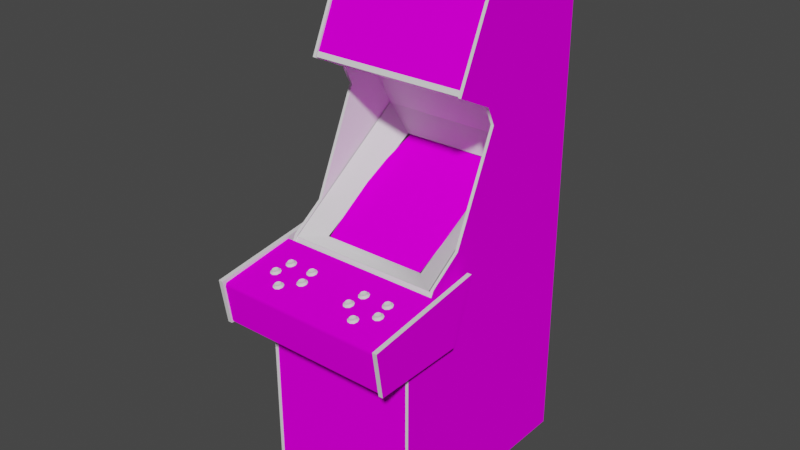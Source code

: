 # Source: toobin.blend  (saved by Blender 2.93.20; exported with 4.5.12 LTS)
import bpy
from mathutils import Matrix  # noqa: F401  (used for matrix-valued properties, if any)

bpy.ops.wm.read_factory_settings(use_empty=True)
scene = bpy.context.scene
scene.name = 'Scene'

# ---- images (referenced by path relative to the original .blend; pixels are not part of the script)
import os
ASSET_DIR = os.environ.get("B2B_ASSET_DIR", "")  # directory of the original .blend (textures are referenced by path, not embedded)
HERE = os.path.dirname(os.path.abspath(__file__))  # packed textures are extracted next to this script under _unpacked/

def load_image(name, relpath, width, height, colorspace="sRGB"):
    """Load a texture the original file referenced (path relative to the .blend, or extracted next to this script)."""
    p = next((c for c in (os.path.join(HERE, relpath), os.path.join(ASSET_DIR, relpath)) if relpath and os.path.exists(c)), "")
    if p:
        img = bpy.data.images.load(p, check_existing=True)
        img.name = name
    else:  # same state as the original file: an image datablock whose file is absent (Cycles renders it pink)
        img = bpy.data.images.new(name, width, height)
        img.source = "FILE"
        img.filepath = "//" + (relpath or name)
    img.colorspace_settings.name = colorspace
    return img
img_toobinmarqueemap_tiff = load_image('toobinmarqueemap.TIFF', 'toobinmarqueemap.TIFF', 1024, 1024, 'sRGB')
img_toobinmonitormap_tiff = load_image('toobinmonitormap.TIFF', 'toobinmonitormap.TIFF', 1024, 1024, 'sRGB')
img_toobincoinmap_tiff = load_image('toobincoinmap.TIFF', 'toobincoinmap.TIFF', 1024, 1024, 'sRGB')
img_toobincpomap_tiff = load_image('toobincpomap.TIFF', 'toobincpomap.TIFF', 1024, 1024, 'sRGB')
img_toobincpoleftmap_tiff = load_image('toobincpoleftmap.TIFF', 'toobincpoleftmap.TIFF', 1024, 1024, 'sRGB')
img_toobincporightmap_tiff = load_image('toobincporightmap.TIFF', 'toobincporightmap.TIFF', 1024, 1024, 'sRGB')
img_toobinsideleftartmap_tiff = load_image('toobinsideleftartmap.TIFF', 'toobinsideleftartmap.TIFF', 1024, 1024, 'sRGB')
img_toobinsiderightartmap_tiff = load_image('toobinsiderightartmap.TIFF', 'toobinsiderightartmap.TIFF', 1024, 1024, 'sRGB')

# ---- materials (node trees are filled in below, after node groups)
mat_toobinmarqueeart = bpy.data.materials.new('toobinmarqueeart')
mat_toobinmarqueeart.use_transparent_shadow = False
mat_toobinmarqueeart.roughness = 0.8807
mat_toobinmarqueeart.specular_intensity = 0.0
mat_toobinmonitorart = bpy.data.materials.new('toobinmonitorart')
mat_toobinmonitorart.use_transparent_shadow = False
mat_toobinmonitorart.roughness = 0.8807
mat_toobinmonitorart.specular_intensity = 0.0
mat_toobinblack = bpy.data.materials.new('toobinblack')
mat_toobinblack.use_transparent_shadow = False
mat_toobinblack.roughness = 0.8807
mat_toobinblack.specular_intensity = 0.0
mat_toobinblue = bpy.data.materials.new('toobinblue')
mat_toobinblue.use_transparent_shadow = False
mat_toobinblue.roughness = 0.8807
mat_toobinblue.specular_intensity = 0.2667
mat_toobinbuttonred = bpy.data.materials.new('toobinbuttonred')
mat_toobinbuttonred.use_transparent_shadow = False
mat_toobinbuttonred.roughness = 0.7934
mat_toobinbuttonred.specular_intensity = 0.6275
mat_toobinbuttonyellow = bpy.data.materials.new('toobinbuttonyellow')
mat_toobinbuttonyellow.use_transparent_shadow = False
mat_toobinbuttonyellow.roughness = 0.7934
mat_toobinbuttonyellow.specular_intensity = 0.6275
mat_toobincoinart = bpy.data.materials.new('toobincoinart')
mat_toobincoinart.use_transparent_shadow = False
mat_toobincoinart.roughness = 0.8807
mat_toobincoinart.specular_intensity = 0.0
mat_toobincpoart = bpy.data.materials.new('toobincpoart')
mat_toobincpoart.use_transparent_shadow = False
mat_toobincpoart.roughness = 0.8807
mat_toobincpoart.specular_intensity = 0.0
mat_toobincpoleftart = bpy.data.materials.new('toobincpoleftart')
mat_toobincpoleftart.use_transparent_shadow = False
mat_toobincpoleftart.roughness = 0.8807
mat_toobincpoleftart.specular_intensity = 0.0
mat_toobincpoleftinside = bpy.data.materials.new('toobincpoleftinside')
mat_toobincpoleftinside.use_transparent_shadow = False
mat_toobincpoleftinside.roughness = 0.8807
mat_toobincpoleftinside.specular_intensity = 0.0
mat_toobincpolefttmold = bpy.data.materials.new('toobincpolefttmold')
mat_toobincpolefttmold.use_transparent_shadow = False
mat_toobincpolefttmold.roughness = 0.7934
mat_toobincpolefttmold.specular_intensity = 0.6275
mat_toobincporightinside = bpy.data.materials.new('toobincporightinside')
mat_toobincporightinside.use_transparent_shadow = False
mat_toobincporightinside.roughness = 0.8807
mat_toobincporightinside.specular_intensity = 0.0
mat_toobincporightart = bpy.data.materials.new('toobincporightart')
mat_toobincporightart.use_transparent_shadow = False
mat_toobincporightart.roughness = 0.8807
mat_toobincporightart.specular_intensity = 0.0
mat_toobincporighttmold = bpy.data.materials.new('toobincporighttmold')
mat_toobincporighttmold.use_transparent_shadow = False
mat_toobincporighttmold.roughness = 0.7934
mat_toobincporighttmold.specular_intensity = 0.6275
mat_toobinsideleftart = bpy.data.materials.new('toobinsideleftart')
mat_toobinsideleftart.use_transparent_shadow = False
mat_toobinsideleftart.roughness = 0.8807
mat_toobinsideleftart.specular_intensity = 0.0
mat_toobinsideleftinside = bpy.data.materials.new('toobinsideleftinside')
mat_toobinsideleftinside.use_transparent_shadow = False
mat_toobinsideleftinside.roughness = 0.8807
mat_toobinsideleftinside.specular_intensity = 0.0
mat_toobinsidelefttmold = bpy.data.materials.new('toobinsidelefttmold')
mat_toobinsidelefttmold.use_transparent_shadow = False
mat_toobinsidelefttmold.roughness = 0.7934
mat_toobinsidelefttmold.specular_intensity = 0.6275
mat_toobinsiderightinside = bpy.data.materials.new('toobinsiderightinside')
mat_toobinsiderightinside.use_transparent_shadow = False
mat_toobinsiderightinside.roughness = 0.8807
mat_toobinsiderightinside.specular_intensity = 0.0
mat_toobinsiderightart = bpy.data.materials.new('toobinsiderightart')
mat_toobinsiderightart.use_transparent_shadow = False
mat_toobinsiderightart.roughness = 0.8807
mat_toobinsiderightart.specular_intensity = 0.0
mat_tobinsiderighttmold = bpy.data.materials.new('tobinsiderighttmold')
mat_tobinsiderighttmold.use_transparent_shadow = False
mat_tobinsiderighttmold.roughness = 0.7934
mat_tobinsiderighttmold.specular_intensity = 0.6275

# ---- node groups
ng_auto_smooth = bpy.data.node_groups.new('Auto Smooth', 'GeometryNodeTree')
_s = ng_auto_smooth.interface.new_socket(name='Geometry', in_out='OUTPUT', socket_type='NodeSocketGeometry')
_s = ng_auto_smooth.interface.new_socket(name='Geometry', in_out='INPUT', socket_type='NodeSocketGeometry')
_s = ng_auto_smooth.interface.new_socket(name='Angle', in_out='INPUT', socket_type='NodeSocketFloat')
_s.subtype = 'ANGLE'
_s.min_value = 0.0
_s.max_value = 3.142
ng_auto_smooth.is_modifier = True
_N = ng_auto_smooth.nodes; _L = ng_auto_smooth.links
n0 = _N.new('NodeGroupOutput'); n0.name = 'Group Output'; n0.location = (480, -100)
n1 = _N.new('NodeGroupInput'); n1.name = 'Group Input'; n1.location = (-420, -300)
n2 = _N.new('NodeGroupInput'); n2.name = 'Group Input.001'; n2.location = (-60, -100)
n3 = _N.new('GeometryNodeSetShadeSmooth'); n3.name = 'Set Shade Smooth'; n3.location = (120, -100)
n3.domain = 'EDGE'
n4 = _N.new('GeometryNodeSetShadeSmooth'); n4.name = 'Set Shade Smooth.001'; n4.location = (300, -100)
n5 = _N.new('GeometryNodeInputMeshEdgeAngle'); n5.name = 'Edge Angle'; n5.location = (-420, -220)
n6 = _N.new('GeometryNodeInputEdgeSmooth'); n6.name = 'Is Edge Smooth'; n6.location = (-60, -160)
n7 = _N.new('GeometryNodeInputShadeSmooth'); n7.name = 'Is Face Smooth'; n7.location = (-240, -340)
n8 = _N.new('FunctionNodeBooleanMath'); n8.name = 'Boolean Math'; n8.location = (-60, -220)
n9 = _N.new('FunctionNodeCompare'); n9.name = 'Compare'; n9.location = (-240, -180)
n9.operation = 'LESS_EQUAL'
_L.new(n5.outputs[0], n9.inputs[0])
_L.new(n4.outputs[0], n0.inputs[0])
_L.new(n1.outputs[1], n9.inputs[1])
_L.new(n9.outputs[0], n8.inputs[0])
_L.new(n7.outputs[0], n8.inputs[1])
_L.new(n2.outputs[0], n3.inputs[0])
_L.new(n6.outputs[0], n3.inputs[1])
_L.new(n3.outputs[0], n4.inputs[0])
_L.new(n8.outputs[0], n3.inputs[2])
n0.is_active_output = True

# ---- material node trees
mat_toobinmarqueeart.use_nodes = True; mat_toobinmarqueeart.node_tree.nodes.clear()
_N = mat_toobinmarqueeart.node_tree.nodes; _L = mat_toobinmarqueeart.node_tree.links
n0 = _N.new('ShaderNodeBsdfPrincipled'); n0.name = 'Principled BSDF'; n0.location = (10, 300)
n0.distribution = 'GGX'
n0.subsurface_method = 'BURLEY'
n0.inputs[2].default_value = 0.8807
n0.inputs[3].default_value = 1.45
n0.inputs[13].default_value = 0.0
n0.inputs[27].default_value = (0.0, 0.0, 0.0, 1.0)
n0.inputs[28].default_value = 1.0
n1 = _N.new('ShaderNodeOutputMaterial'); n1.name = 'Material Output'; n1.location = (300, 300)
n2 = _N.new('ShaderNodeTexImage'); n2.name = 'Image Texture'; n2.location = (-300, 600)
n2.image = img_toobinmarqueemap_tiff
_L.new(n0.outputs[0], n1.inputs[0])
_L.new(n2.outputs[0], n0.inputs[0])
n1.is_active_output = True
mat_toobinmonitorart.use_nodes = True; mat_toobinmonitorart.node_tree.nodes.clear()
_N = mat_toobinmonitorart.node_tree.nodes; _L = mat_toobinmonitorart.node_tree.links
n0 = _N.new('ShaderNodeBsdfPrincipled'); n0.name = 'Principled BSDF'; n0.location = (10, 300)
n0.distribution = 'GGX'
n0.subsurface_method = 'BURLEY'
n0.inputs[2].default_value = 0.8807
n0.inputs[3].default_value = 1.45
n0.inputs[13].default_value = 0.0
n0.inputs[27].default_value = (0.0, 0.0, 0.0, 1.0)
n0.inputs[28].default_value = 1.0
n1 = _N.new('ShaderNodeOutputMaterial'); n1.name = 'Material Output'; n1.location = (300, 300)
n2 = _N.new('ShaderNodeTexImage'); n2.name = 'Image Texture'; n2.location = (-300, 600)
n2.image = img_toobinmonitormap_tiff
_L.new(n0.outputs[0], n1.inputs[0])
_L.new(n2.outputs[0], n0.inputs[0])
n1.is_active_output = True
mat_toobinblack.use_nodes = True; mat_toobinblack.node_tree.nodes.clear()
_N = mat_toobinblack.node_tree.nodes; _L = mat_toobinblack.node_tree.links
n0 = _N.new('ShaderNodeBsdfPrincipled'); n0.name = 'Principled BSDF'; n0.location = (10, 300)
n0.distribution = 'GGX'
n0.subsurface_method = 'BURLEY'
n0.inputs[2].default_value = 0.8807
n0.inputs[3].default_value = 1.45
n0.inputs[13].default_value = 0.0
n0.inputs[27].default_value = (0.0, 0.0, 0.0, 1.0)
n0.inputs[28].default_value = 1.0
n1 = _N.new('ShaderNodeOutputMaterial'); n1.name = 'Material Output'; n1.location = (300, 300)
_L.new(n0.outputs[0], n1.inputs[0])
n1.is_active_output = True
mat_toobinblue.use_nodes = True; mat_toobinblue.node_tree.nodes.clear()
_N = mat_toobinblue.node_tree.nodes; _L = mat_toobinblue.node_tree.links
n0 = _N.new('ShaderNodeBsdfPrincipled'); n0.name = 'Principled BSDF'; n0.location = (10, 300)
n0.distribution = 'GGX'
n0.subsurface_method = 'BURLEY'
n0.inputs[2].default_value = 0.8807
n0.inputs[3].default_value = 1.45
n0.inputs[13].default_value = 0.2667
n0.inputs[27].default_value = (0.0, 0.0, 0.0, 1.0)
n0.inputs[28].default_value = 1.0
n1 = _N.new('ShaderNodeOutputMaterial'); n1.name = 'Material Output'; n1.location = (300, 300)
_L.new(n0.outputs[0], n1.inputs[0])
n1.is_active_output = True
mat_toobinbuttonred.use_nodes = True; mat_toobinbuttonred.node_tree.nodes.clear()
_N = mat_toobinbuttonred.node_tree.nodes; _L = mat_toobinbuttonred.node_tree.links
n0 = _N.new('ShaderNodeBsdfPrincipled'); n0.name = 'Principled BSDF'; n0.location = (10, 300)
n0.distribution = 'GGX'
n0.subsurface_method = 'BURLEY'
n0.inputs[2].default_value = 0.7934
n0.inputs[3].default_value = 1.45
n0.inputs[13].default_value = 0.6275
n0.inputs[27].default_value = (0.0, 0.0, 0.0, 1.0)
n0.inputs[28].default_value = 1.0
n1 = _N.new('ShaderNodeOutputMaterial'); n1.name = 'Material Output'; n1.location = (300, 300)
_L.new(n0.outputs[0], n1.inputs[0])
n1.is_active_output = True
mat_toobinbuttonyellow.use_nodes = True; mat_toobinbuttonyellow.node_tree.nodes.clear()
_N = mat_toobinbuttonyellow.node_tree.nodes; _L = mat_toobinbuttonyellow.node_tree.links
n0 = _N.new('ShaderNodeBsdfPrincipled'); n0.name = 'Principled BSDF'; n0.location = (10, 300)
n0.distribution = 'GGX'
n0.subsurface_method = 'BURLEY'
n0.inputs[2].default_value = 0.7934
n0.inputs[3].default_value = 1.45
n0.inputs[13].default_value = 0.6275
n0.inputs[27].default_value = (0.0, 0.0, 0.0, 1.0)
n0.inputs[28].default_value = 1.0
n1 = _N.new('ShaderNodeOutputMaterial'); n1.name = 'Material Output'; n1.location = (300, 300)
_L.new(n0.outputs[0], n1.inputs[0])
n1.is_active_output = True
mat_toobincoinart.use_nodes = True; mat_toobincoinart.node_tree.nodes.clear()
_N = mat_toobincoinart.node_tree.nodes; _L = mat_toobincoinart.node_tree.links
n0 = _N.new('ShaderNodeBsdfPrincipled'); n0.name = 'Principled BSDF'; n0.location = (10, 300)
n0.distribution = 'GGX'
n0.subsurface_method = 'BURLEY'
n0.inputs[2].default_value = 0.8807
n0.inputs[3].default_value = 1.45
n0.inputs[13].default_value = 0.0
n0.inputs[27].default_value = (0.0, 0.0, 0.0, 1.0)
n0.inputs[28].default_value = 1.0
n1 = _N.new('ShaderNodeOutputMaterial'); n1.name = 'Material Output'; n1.location = (300, 300)
n2 = _N.new('ShaderNodeTexImage'); n2.name = 'Image Texture'; n2.location = (-300, 600)
n2.image = img_toobincoinmap_tiff
_L.new(n0.outputs[0], n1.inputs[0])
_L.new(n2.outputs[0], n0.inputs[0])
n1.is_active_output = True
mat_toobincpoart.use_nodes = True; mat_toobincpoart.node_tree.nodes.clear()
_N = mat_toobincpoart.node_tree.nodes; _L = mat_toobincpoart.node_tree.links
n0 = _N.new('ShaderNodeBsdfPrincipled'); n0.name = 'Principled BSDF'; n0.location = (10, 300)
n0.distribution = 'GGX'
n0.subsurface_method = 'BURLEY'
n0.inputs[2].default_value = 0.8807
n0.inputs[3].default_value = 1.45
n0.inputs[13].default_value = 0.0
n0.inputs[27].default_value = (0.0, 0.0, 0.0, 1.0)
n0.inputs[28].default_value = 1.0
n1 = _N.new('ShaderNodeOutputMaterial'); n1.name = 'Material Output'; n1.location = (300, 300)
n2 = _N.new('ShaderNodeTexImage'); n2.name = 'Image Texture'; n2.location = (-300, 600)
n2.image = img_toobincpomap_tiff
_L.new(n0.outputs[0], n1.inputs[0])
_L.new(n2.outputs[0], n0.inputs[0])
n1.is_active_output = True
mat_toobincpoleftart.use_nodes = True; mat_toobincpoleftart.node_tree.nodes.clear()
_N = mat_toobincpoleftart.node_tree.nodes; _L = mat_toobincpoleftart.node_tree.links
n0 = _N.new('ShaderNodeBsdfPrincipled'); n0.name = 'Principled BSDF'; n0.location = (10, 300)
n0.distribution = 'GGX'
n0.subsurface_method = 'BURLEY'
n0.inputs[2].default_value = 0.8807
n0.inputs[3].default_value = 1.45
n0.inputs[13].default_value = 0.0
n0.inputs[27].default_value = (0.0, 0.0, 0.0, 1.0)
n0.inputs[28].default_value = 1.0
n1 = _N.new('ShaderNodeOutputMaterial'); n1.name = 'Material Output'; n1.location = (300, 300)
n2 = _N.new('ShaderNodeTexImage'); n2.name = 'Image Texture'; n2.location = (-300, 600)
n2.image = img_toobincpoleftmap_tiff
_L.new(n0.outputs[0], n1.inputs[0])
_L.new(n2.outputs[0], n0.inputs[0])
n1.is_active_output = True
mat_toobincpoleftinside.use_nodes = True; mat_toobincpoleftinside.node_tree.nodes.clear()
_N = mat_toobincpoleftinside.node_tree.nodes; _L = mat_toobincpoleftinside.node_tree.links
n0 = _N.new('ShaderNodeBsdfPrincipled'); n0.name = 'Principled BSDF'; n0.location = (10, 300)
n0.distribution = 'GGX'
n0.subsurface_method = 'BURLEY'
n0.inputs[2].default_value = 0.8807
n0.inputs[3].default_value = 1.45
n0.inputs[13].default_value = 0.0
n0.inputs[27].default_value = (0.0, 0.0, 0.0, 1.0)
n0.inputs[28].default_value = 1.0
n1 = _N.new('ShaderNodeOutputMaterial'); n1.name = 'Material Output'; n1.location = (300, 300)
_L.new(n0.outputs[0], n1.inputs[0])
n1.is_active_output = True
mat_toobincpolefttmold.use_nodes = True; mat_toobincpolefttmold.node_tree.nodes.clear()
_N = mat_toobincpolefttmold.node_tree.nodes; _L = mat_toobincpolefttmold.node_tree.links
n0 = _N.new('ShaderNodeBsdfPrincipled'); n0.name = 'Principled BSDF'; n0.location = (10, 300)
n0.distribution = 'GGX'
n0.subsurface_method = 'BURLEY'
n0.inputs[2].default_value = 0.7934
n0.inputs[3].default_value = 1.45
n0.inputs[13].default_value = 0.6275
n0.inputs[27].default_value = (0.0, 0.0, 0.0, 1.0)
n0.inputs[28].default_value = 1.0
n1 = _N.new('ShaderNodeOutputMaterial'); n1.name = 'Material Output'; n1.location = (300, 300)
_L.new(n0.outputs[0], n1.inputs[0])
n1.is_active_output = True
mat_toobincporightinside.use_nodes = True; mat_toobincporightinside.node_tree.nodes.clear()
_N = mat_toobincporightinside.node_tree.nodes; _L = mat_toobincporightinside.node_tree.links
n0 = _N.new('ShaderNodeBsdfPrincipled'); n0.name = 'Principled BSDF'; n0.location = (10, 300)
n0.distribution = 'GGX'
n0.subsurface_method = 'BURLEY'
n0.inputs[2].default_value = 0.8807
n0.inputs[3].default_value = 1.45
n0.inputs[13].default_value = 0.0
n0.inputs[27].default_value = (0.0, 0.0, 0.0, 1.0)
n0.inputs[28].default_value = 1.0
n1 = _N.new('ShaderNodeOutputMaterial'); n1.name = 'Material Output'; n1.location = (300, 300)
_L.new(n0.outputs[0], n1.inputs[0])
n1.is_active_output = True
mat_toobincporightart.use_nodes = True; mat_toobincporightart.node_tree.nodes.clear()
_N = mat_toobincporightart.node_tree.nodes; _L = mat_toobincporightart.node_tree.links
n0 = _N.new('ShaderNodeBsdfPrincipled'); n0.name = 'Principled BSDF'; n0.location = (10, 300)
n0.distribution = 'GGX'
n0.subsurface_method = 'BURLEY'
n0.inputs[2].default_value = 0.8807
n0.inputs[3].default_value = 1.45
n0.inputs[13].default_value = 0.0
n0.inputs[27].default_value = (0.0, 0.0, 0.0, 1.0)
n0.inputs[28].default_value = 1.0
n1 = _N.new('ShaderNodeOutputMaterial'); n1.name = 'Material Output'; n1.location = (300, 300)
n2 = _N.new('ShaderNodeTexImage'); n2.name = 'Image Texture'; n2.location = (-300, 600)
n2.image = img_toobincporightmap_tiff
_L.new(n0.outputs[0], n1.inputs[0])
_L.new(n2.outputs[0], n0.inputs[0])
n1.is_active_output = True
mat_toobincporighttmold.use_nodes = True; mat_toobincporighttmold.node_tree.nodes.clear()
_N = mat_toobincporighttmold.node_tree.nodes; _L = mat_toobincporighttmold.node_tree.links
n0 = _N.new('ShaderNodeBsdfPrincipled'); n0.name = 'Principled BSDF'; n0.location = (10, 300)
n0.distribution = 'GGX'
n0.subsurface_method = 'BURLEY'
n0.inputs[2].default_value = 0.7934
n0.inputs[3].default_value = 1.45
n0.inputs[13].default_value = 0.6275
n0.inputs[27].default_value = (0.0, 0.0, 0.0, 1.0)
n0.inputs[28].default_value = 1.0
n1 = _N.new('ShaderNodeOutputMaterial'); n1.name = 'Material Output'; n1.location = (300, 300)
_L.new(n0.outputs[0], n1.inputs[0])
n1.is_active_output = True
mat_toobinsideleftart.use_nodes = True; mat_toobinsideleftart.node_tree.nodes.clear()
_N = mat_toobinsideleftart.node_tree.nodes; _L = mat_toobinsideleftart.node_tree.links
n0 = _N.new('ShaderNodeBsdfPrincipled'); n0.name = 'Principled BSDF'; n0.location = (10, 300)
n0.distribution = 'GGX'
n0.subsurface_method = 'BURLEY'
n0.inputs[2].default_value = 0.8807
n0.inputs[3].default_value = 1.45
n0.inputs[13].default_value = 0.0
n0.inputs[27].default_value = (0.0, 0.0, 0.0, 1.0)
n0.inputs[28].default_value = 1.0
n1 = _N.new('ShaderNodeOutputMaterial'); n1.name = 'Material Output'; n1.location = (300, 300)
n2 = _N.new('ShaderNodeTexImage'); n2.name = 'Image Texture'; n2.location = (-300, 600)
n2.image = img_toobinsideleftartmap_tiff
_L.new(n0.outputs[0], n1.inputs[0])
_L.new(n2.outputs[0], n0.inputs[0])
n1.is_active_output = True
mat_toobinsideleftinside.use_nodes = True; mat_toobinsideleftinside.node_tree.nodes.clear()
_N = mat_toobinsideleftinside.node_tree.nodes; _L = mat_toobinsideleftinside.node_tree.links
n0 = _N.new('ShaderNodeBsdfPrincipled'); n0.name = 'Principled BSDF'; n0.location = (10, 300)
n0.distribution = 'GGX'
n0.subsurface_method = 'BURLEY'
n0.inputs[2].default_value = 0.8807
n0.inputs[3].default_value = 1.45
n0.inputs[13].default_value = 0.0
n0.inputs[27].default_value = (0.0, 0.0, 0.0, 1.0)
n0.inputs[28].default_value = 1.0
n1 = _N.new('ShaderNodeOutputMaterial'); n1.name = 'Material Output'; n1.location = (300, 300)
_L.new(n0.outputs[0], n1.inputs[0])
n1.is_active_output = True
mat_toobinsidelefttmold.use_nodes = True; mat_toobinsidelefttmold.node_tree.nodes.clear()
_N = mat_toobinsidelefttmold.node_tree.nodes; _L = mat_toobinsidelefttmold.node_tree.links
n0 = _N.new('ShaderNodeBsdfPrincipled'); n0.name = 'Principled BSDF'; n0.location = (10, 300)
n0.distribution = 'GGX'
n0.subsurface_method = 'BURLEY'
n0.inputs[2].default_value = 0.7934
n0.inputs[3].default_value = 1.45
n0.inputs[13].default_value = 0.6275
n0.inputs[27].default_value = (0.0, 0.0, 0.0, 1.0)
n0.inputs[28].default_value = 1.0
n1 = _N.new('ShaderNodeOutputMaterial'); n1.name = 'Material Output'; n1.location = (300, 300)
_L.new(n0.outputs[0], n1.inputs[0])
n1.is_active_output = True
mat_toobinsiderightinside.use_nodes = True; mat_toobinsiderightinside.node_tree.nodes.clear()
_N = mat_toobinsiderightinside.node_tree.nodes; _L = mat_toobinsiderightinside.node_tree.links
n0 = _N.new('ShaderNodeBsdfPrincipled'); n0.name = 'Principled BSDF'; n0.location = (10, 300)
n0.distribution = 'GGX'
n0.subsurface_method = 'BURLEY'
n0.inputs[2].default_value = 0.8807
n0.inputs[3].default_value = 1.45
n0.inputs[13].default_value = 0.0
n0.inputs[27].default_value = (0.0, 0.0, 0.0, 1.0)
n0.inputs[28].default_value = 1.0
n1 = _N.new('ShaderNodeOutputMaterial'); n1.name = 'Material Output'; n1.location = (300, 300)
_L.new(n0.outputs[0], n1.inputs[0])
n1.is_active_output = True
mat_toobinsiderightart.use_nodes = True; mat_toobinsiderightart.node_tree.nodes.clear()
_N = mat_toobinsiderightart.node_tree.nodes; _L = mat_toobinsiderightart.node_tree.links
n0 = _N.new('ShaderNodeBsdfPrincipled'); n0.name = 'Principled BSDF'; n0.location = (10, 300)
n0.distribution = 'GGX'
n0.subsurface_method = 'BURLEY'
n0.inputs[2].default_value = 0.8807
n0.inputs[3].default_value = 1.45
n0.inputs[13].default_value = 0.0
n0.inputs[27].default_value = (0.0, 0.0, 0.0, 1.0)
n0.inputs[28].default_value = 1.0
n1 = _N.new('ShaderNodeOutputMaterial'); n1.name = 'Material Output'; n1.location = (300, 300)
n2 = _N.new('ShaderNodeTexImage'); n2.name = 'Image Texture'; n2.location = (-300, 600)
n2.image = img_toobinsiderightartmap_tiff
_L.new(n0.outputs[0], n1.inputs[0])
_L.new(n2.outputs[0], n0.inputs[0])
n1.is_active_output = True
mat_tobinsiderighttmold.use_nodes = True; mat_tobinsiderighttmold.node_tree.nodes.clear()
_N = mat_tobinsiderighttmold.node_tree.nodes; _L = mat_tobinsiderighttmold.node_tree.links
n0 = _N.new('ShaderNodeBsdfPrincipled'); n0.name = 'Principled BSDF'; n0.location = (10, 300)
n0.distribution = 'GGX'
n0.subsurface_method = 'BURLEY'
n0.inputs[2].default_value = 0.7934
n0.inputs[3].default_value = 1.45
n0.inputs[13].default_value = 0.6275
n0.inputs[27].default_value = (0.0, 0.0, 0.0, 1.0)
n0.inputs[28].default_value = 1.0
n1 = _N.new('ShaderNodeOutputMaterial'); n1.name = 'Material Output'; n1.location = (300, 300)
_L.new(n0.outputs[0], n1.inputs[0])
n1.is_active_output = True

# ---- world
world_world = bpy.data.worlds.new('World'); scene.world = world_world
world_world.use_nodes = True; world_world.node_tree.nodes.clear()
_N = world_world.node_tree.nodes; _L = world_world.node_tree.links
n0 = _N.new('ShaderNodeOutputWorld'); n0.name = 'World Output'; n0.location = (300, 300)
n1 = _N.new('ShaderNodeBackground'); n1.name = 'Background'; n1.location = (10, 300)
n1.inputs[0].default_value = (0.05088, 0.05088, 0.05088, 1.0)
_L.new(n1.outputs[0], n0.inputs[0])
n0.is_active_output = True
world_world.color = (0.05088, 0.05088, 0.05088)
world_world.use_sun_shadow = False
world_world.sun_shadow_jitter_overblur = 0.0

# ---- meshes
me_toobin = bpy.data.meshes.new('toobin')
me_toobin.from_pydata([(-0.2683, 0.8833, -0.3247), (0.2699, 0.5214, -0.1394), (0.2699, 0.8907, -0.3084), (0.2699, 0.5139, -0.1557), (-0.2683, 0.5214, -0.1394), (-0.2683, 0.8907, -0.3084), (-0.2683, 0.5139, -0.1557), (0.2699, 0.8833, -0.3247), (-0.2013, 0.06866, -0.2834), (-0.1082, 0.07244, -0.2824), (-0.1071, 0.1253, -0.3809), (-0.01185, 0.1277, -0.3815), (0.08344, 0.1253, -0.3809), (0.08102, 0.1823, -0.5066), (0.08344, 0.01098, -0.1863), (0.1834, 0.01006, -0.1894), (0.1858, 0.06866, -0.2834), (-0.01185, 0.01213, -0.1847), (0.08449, 0.07244, -0.2824), (-0.01185, 0.1846, -0.5089), (0.1834, 0.1215, -0.3791), (-0.1071, 0.01098, -0.1863), (-0.01185, 0.07556, -0.2815), (0.1758, 0.1769, -0.4991), (-0.1912, -0.0495, -0.09146), (-0.1047, -0.05324, -0.08345), (-0.1047, 0.1823, -0.5066), (0.08102, -0.05324, -0.08345), (0.1758, -0.0495, -0.09146), (-0.1912, 0.1769, -0.4991), (-0.1989, 0.1215, -0.3791), (-0.1989, 0.01006, -0.1894), (-0.01185, -0.05388, -0.08075), (0.2724, 0.7654, -0.6654), (-0.2711, 0.7654, -0.6654), (-0.2711, -0.894, -0.6654), (0.2724, -0.894, -0.6654), (0.2724, 0.7654, -0.6854), (0.2724, -0.894, -0.6854), (-0.2711, -0.894, -0.6854), (-0.2711, 0.7654, -0.6854), (0.2663, -0.04796, -0.02024), (0.2683, 0.2745, -0.4806), (0.1813, 0.1791, -0.488), (-0.2676, 0.274, -0.4799), (-0.1968, 0.1784, -0.4879), (-0.2684, -0.04796, -0.02024), (0.1813, -0.04875, -0.08827), (-0.1968, -0.04946, -0.08822), (-0.1942, -0.07253, 0.08435), (-0.2064, -0.07188, 0.0804), (-0.2064, -0.07371, 0.0887), (-0.1823, -0.0728, 0.08455), (-0.1852, -0.07449, 0.09236), (-0.1809, -0.07805, 0.09526), (-0.2009, -0.07512, 0.09506), (-0.1925, -0.07549, 0.09649), (-0.1927, -0.07062, 0.09657), (-0.1833, -0.06819, 0.08558), (-0.1859, -0.06978, 0.09276), (-0.1925, -0.07016, 0.07261), (-0.2009, -0.07048, 0.07405), (-0.1852, -0.07108, 0.07675), (-0.1767, -0.07556, 0.08397), (-0.2004, -0.07033, 0.09525), (-0.2037, -0.07891, 0.09918), (-0.2116, -0.07423, 0.07797), (-0.1916, -0.07174, 0.06668), (-0.2054, -0.06735, 0.08177), (-0.2054, -0.06904, 0.0894), (-0.1927, -0.06577, 0.07459), (-0.2004, -0.06606, 0.07592), (-0.1859, -0.06661, 0.07841), (-0.1916, -0.07937, 0.1013), (-0.2116, -0.07688, 0.08998), (-0.2037, -0.0722, 0.06876), (-0.1809, -0.07306, 0.07268), (-0.104, -0.07062, 0.09657), (-0.1038, -0.07549, 0.09649), (-0.1056, -0.07253, 0.08435), (-0.1117, -0.06606, 0.07592), (-0.09358, -0.0728, 0.08455), (-0.09648, -0.07108, 0.07675), (-0.09725, -0.06661, 0.07841), (-0.09648, -0.07449, 0.09236), (-0.09457, -0.06819, 0.08558), (-0.1177, -0.07371, 0.0887), (-0.1177, -0.07188, 0.0804), (-0.1229, -0.07423, 0.07797), (-0.1229, -0.07688, 0.08998), (-0.115, -0.07891, 0.09918), (-0.1122, -0.07512, 0.09506), (-0.1122, -0.07048, 0.07405), (-0.1038, -0.07016, 0.07261), (-0.1029, -0.07174, 0.06668), (-0.115, -0.0722, 0.06876), (-0.08802, -0.07556, 0.08397), (-0.09223, -0.07306, 0.07268), (-0.09725, -0.06978, 0.09276), (-0.104, -0.06577, 0.07459), (-0.1029, -0.07937, 0.1013), (-0.09223, -0.07805, 0.09526), (-0.1117, -0.07033, 0.09525), (-0.1167, -0.06904, 0.0894), (-0.1167, -0.06735, 0.08177), (-0.08468, -0.07658, 0.1392), (-0.09566, -0.08091, 0.138), (-0.1018, -0.07871, 0.1489), (-0.09395, -0.07854, 0.1262), (-0.1023, -0.0835, 0.1487), (-0.09395, -0.08387, 0.1501), (-0.09413, -0.079, 0.1502), (-0.08659, -0.08287, 0.146), (-0.08369, -0.08118, 0.1382), (-0.1023, -0.07886, 0.1277), (-0.1068, -0.07574, 0.1354), (-0.1078, -0.08026, 0.134), (-0.08234, -0.08643, 0.1489), (-0.07813, -0.08394, 0.1376), (-0.08234, -0.08145, 0.1263), (-0.08659, -0.07946, 0.1304), (-0.1078, -0.0821, 0.1423), (-0.1051, -0.08729, 0.1528), (-0.113, -0.08261, 0.1316), (-0.1068, -0.07742, 0.143), (-0.09413, -0.07415, 0.1282), (-0.1018, -0.07444, 0.1295), (-0.09299, -0.08776, 0.1549), (-0.113, -0.08527, 0.1436), (-0.09299, -0.08012, 0.1203), (-0.1051, -0.08058, 0.1224), (-0.08736, -0.07499, 0.132), (-0.08736, -0.07816, 0.1464), (-0.2063, -0.07951, 0.1506), (-0.1995, -0.07867, 0.1468), (-0.2078, -0.08142, 0.1384), (-0.1995, -0.0755, 0.1325), (-0.2199, -0.08261, 0.1428), (-0.2145, -0.08401, 0.1491), (-0.214, -0.07922, 0.1493), (-0.219, -0.07625, 0.1358), (-0.214, -0.07496, 0.13), (-0.2145, -0.07937, 0.1281), (-0.219, -0.07793, 0.1435), (-0.1958, -0.08169, 0.1386), (-0.1988, -0.07997, 0.1308), (-0.1988, -0.08338, 0.1464), (-0.1903, -0.08445, 0.138), (-0.1945, -0.08196, 0.1267), (-0.2061, -0.07906, 0.1267), (-0.2052, -0.08063, 0.1207), (-0.2061, -0.08438, 0.1506), (-0.2199, -0.08078, 0.1345), (-0.2173, -0.08781, 0.1532), (-0.2052, -0.08827, 0.1553), (-0.1945, -0.08694, 0.1493), (-0.2173, -0.08109, 0.1228), (-0.2252, -0.08312, 0.132), (-0.2252, -0.08578, 0.144), (-0.2063, -0.07466, 0.1287), (-0.1968, -0.07709, 0.1396), (-0.1558, -0.08734, 0.1964), (-0.1496, -0.08953, 0.1855), (-0.1563, -0.09212, 0.1962), (-0.1618, -0.09072, 0.1898), (-0.167, -0.09389, 0.1911), (-0.1413, -0.08362, 0.1795), (-0.1377, -0.0898, 0.1857), (-0.1591, -0.09592, 0.2003), (-0.147, -0.09638, 0.2024), (-0.1479, -0.0925, 0.1976), (-0.1618, -0.08889, 0.1815), (-0.1563, -0.08749, 0.1752), (-0.1591, -0.0892, 0.1699), (-0.167, -0.09124, 0.1791), (-0.1406, -0.08808, 0.1779), (-0.1558, -0.08307, 0.177), (-0.1481, -0.08277, 0.1757), (-0.1479, -0.08716, 0.1737), (-0.1608, -0.08436, 0.1829), (-0.1406, -0.0915, 0.1935), (-0.1363, -0.09505, 0.1964), (-0.1413, -0.08678, 0.1939), (-0.1387, -0.0852, 0.1867), (-0.1321, -0.09256, 0.1851), (-0.1363, -0.09007, 0.1738), (-0.147, -0.08874, 0.1678), (-0.1481, -0.08763, 0.1977), (-0.1608, -0.08604, 0.1905), (0.1618, -0.08678, 0.1939), (0.1535, -0.08953, 0.1855), (0.1468, -0.08749, 0.1752), (0.1413, -0.08889, 0.1815), (0.1625, -0.0915, 0.1935), (0.1552, -0.0925, 0.1976), (0.1561, -0.09638, 0.2024), (0.1413, -0.09072, 0.1898), (0.1468, -0.09212, 0.1962), (0.1473, -0.08734, 0.1964), (0.155, -0.08763, 0.1977), (0.1625, -0.08808, 0.1779), (0.1552, -0.08716, 0.1737), (0.1473, -0.08307, 0.177), (0.1654, -0.0898, 0.1857), (0.1668, -0.09505, 0.1964), (0.1423, -0.08604, 0.1905), (0.1361, -0.09389, 0.1911), (0.144, -0.0892, 0.1699), (0.1668, -0.09007, 0.1738), (0.1423, -0.08436, 0.1829), (0.1618, -0.08362, 0.1795), (0.155, -0.08277, 0.1757), (0.1644, -0.0852, 0.1867), (0.171, -0.09256, 0.1851), (0.144, -0.09592, 0.2003), (0.1361, -0.09124, 0.1791), (0.1561, -0.08874, 0.1678), (0.2077, -0.08091, 0.138), (0.1955, -0.08026, 0.134), (0.1955, -0.0821, 0.1423), (0.1965, -0.07742, 0.143), (0.2196, -0.08118, 0.1382), (0.2167, -0.08287, 0.146), (0.221, -0.08643, 0.1489), (0.201, -0.0835, 0.1487), (0.2094, -0.08387, 0.1501), (0.2186, -0.07658, 0.1392), (0.216, -0.07816, 0.1464), (0.2094, -0.07854, 0.1262), (0.201, -0.07886, 0.1277), (0.2167, -0.07946, 0.1304), (0.2252, -0.08394, 0.1376), (0.2092, -0.07415, 0.1282), (0.2015, -0.07871, 0.1489), (0.2092, -0.079, 0.1502), (0.1982, -0.08729, 0.1528), (0.1903, -0.08261, 0.1316), (0.2103, -0.08012, 0.1203), (0.1965, -0.07574, 0.1354), (0.2015, -0.07444, 0.1295), (0.216, -0.07499, 0.132), (0.2103, -0.08776, 0.1549), (0.1903, -0.08527, 0.1436), (0.221, -0.08145, 0.1263), (0.1982, -0.08058, 0.1224), (0.1999, -0.07062, 0.09657), (0.1983, -0.07253, 0.08435), (0.2066, -0.06978, 0.09276), (0.2, -0.07549, 0.09649), (0.2074, -0.07108, 0.07675), (0.2, -0.07016, 0.07261), (0.1999, -0.06577, 0.07459), (0.1922, -0.06606, 0.07592), (0.1917, -0.07048, 0.07405), (0.2074, -0.07449, 0.09236), (0.2103, -0.0728, 0.08455), (0.1862, -0.07371, 0.0887), (0.1862, -0.07188, 0.0804), (0.181, -0.07423, 0.07797), (0.181, -0.07688, 0.08998), (0.1889, -0.07891, 0.09918), (0.1917, -0.07512, 0.09506), (0.1871, -0.06904, 0.0894), (0.2116, -0.07805, 0.09526), (0.2116, -0.07306, 0.07268), (0.1871, -0.06735, 0.08177), (0.2066, -0.06661, 0.07841), (0.201, -0.07937, 0.1013), (0.2159, -0.07556, 0.08397), (0.201, -0.07174, 0.06668), (0.1889, -0.0722, 0.06876), (0.1922, -0.07033, 0.09525), (0.2093, -0.06819, 0.08558), (0.1172, -0.06819, 0.08558), (0.1062, -0.07253, 0.08435), (0.1077, -0.07062, 0.09657), (0.1182, -0.0728, 0.08455), (0.1153, -0.07449, 0.09236), (0.1195, -0.07805, 0.09526), (0.09952, -0.07048, 0.07405), (0.09406, -0.07188, 0.0804), (0.095, -0.06735, 0.08177), (0.1079, -0.07016, 0.07261), (0.1, -0.06606, 0.07592), (0.1153, -0.07108, 0.07675), (0.1237, -0.07556, 0.08397), (0.1, -0.07033, 0.09525), (0.09952, -0.07512, 0.09506), (0.1145, -0.06978, 0.09276), (0.09674, -0.0722, 0.06876), (0.08883, -0.07423, 0.07797), (0.09406, -0.07371, 0.0887), (0.08883, -0.07688, 0.08998), (0.1079, -0.07549, 0.09649), (0.095, -0.06904, 0.0894), (0.1077, -0.06577, 0.07459), (0.1145, -0.06661, 0.07841), (0.09674, -0.07891, 0.09918), (0.1089, -0.07937, 0.1013), (0.1195, -0.07306, 0.07268), (0.1089, -0.07174, 0.06668), (0.1024, -0.07867, 0.1468), (0.09413, -0.08142, 0.1384), (0.08201, -0.08078, 0.1345), (0.08201, -0.08261, 0.1428), (0.1061, -0.08169, 0.1386), (0.1032, -0.08338, 0.1464), (0.1075, -0.08694, 0.1493), (0.08747, -0.08401, 0.1491), (0.09584, -0.08438, 0.1506), (0.09567, -0.07951, 0.1506), (0.1051, -0.07709, 0.1396), (0.09584, -0.07906, 0.1267), (0.08747, -0.07937, 0.1281), (0.08797, -0.07496, 0.13), (0.1032, -0.07997, 0.1308), (0.1117, -0.08445, 0.138), (0.09567, -0.07466, 0.1287), (0.08797, -0.07922, 0.1493), (0.08469, -0.08781, 0.1532), (0.07678, -0.08312, 0.132), (0.0968, -0.08063, 0.1207), (0.08294, -0.07625, 0.1358), (0.08294, -0.07793, 0.1435), (0.1024, -0.0755, 0.1325), (0.0968, -0.08827, 0.1553), (0.07678, -0.08578, 0.144), (0.1075, -0.08196, 0.1267), (0.08469, -0.08109, 0.1228), (-0.2708, -0.8989, 0.08785), (0.2729, -0.8989, 0.08785), (0.2729, -0.241, 0.08785), (-0.2708, -0.241, 0.08785), (0.3068, -0.1052, 0.2596), (-0.3032, -0.1052, 0.2596), (0.3068, -0.06171, -0.01184), (-0.3032, -0.06171, -0.01184), (0.3068, -0.2481, 0.07235), (0.3068, -0.2481, 0.2454), (-0.3032, -0.2481, 0.2454), (-0.3032, -0.2481, 0.07235), (0.3068, -0.1166, 0.2634), (-0.3032, -0.1166, 0.2634), (-0.3171, -0.09533, 0.2747), (-0.3171, -0.03243, -0.1573), (-0.3015, -0.2544, 0.2498), (-0.3015, -0.09533, 0.2747), (-0.3015, -0.252, -0.07898), (-0.3171, -0.2544, 0.2498), (-0.3171, -0.252, -0.07898), (-0.3015, -0.03243, -0.1573), (0.3036, -0.09533, 0.2747), (0.3036, -0.03243, -0.1573), (0.3036, -0.252, -0.07898), (0.3192, -0.252, -0.07898), (0.3192, -0.03243, -0.1573), (0.3036, -0.2544, 0.2498), (0.3192, -0.2544, 0.2498), (0.3192, -0.09533, 0.2747), (-0.2685, 0.3768, -0.4333), (0.2696, 0.3768, -0.4333), (0.2696, 0.5203, -0.1366), (-0.2685, 0.5203, -0.1366), (0.2696, 0.5364, -0.1444), (-0.2685, 0.5364, -0.1444), (0.268, 0.4123, -0.4141), (-0.2703, 0.4123, -0.4141), (-0.2703, 0.2706, -0.4812), (0.268, 0.2706, -0.4812), (-0.2728, -0.08417, -0.002767), (0.2708, -0.08417, -0.002767), (0.2708, -0.04913, -0.02207), (-0.2728, -0.04913, -0.02207), (-0.2808, 0.7684, -0.6891), (-0.279, -0.8968, -0.6898), (-0.2808, 0.9161, -0.3143), (-0.2808, 0.0376, -0.1363), (-0.2808, 0.5185, -0.1325), (-0.2808, -0.04192, -0.0227), (-0.2703, -0.8953, 0.0909), (-0.2703, 0.5185, -0.1325), (-0.2703, -0.2615, 0.09145), (-0.2685, -0.8968, -0.6898), (-0.2808, -0.8953, 0.0909), (-0.2808, -0.2615, 0.09145), (-0.2703, 0.7684, -0.6891), (-0.2703, 0.9161, -0.3143), (-0.2703, -0.04192, -0.0227), (-0.2703, 0.0376, -0.1363), (-0.2703, 0.4541, -0.265), (-0.2808, 0.4541, -0.265), (-0.2703, 0.3897, -0.2953), (-0.2808, 0.3897, -0.2953), (0.2712, 0.3897, -0.2953), (0.2712, 0.7684, -0.6891), (0.2712, -0.8953, 0.0909), (0.2712, -0.2615, 0.09145), (0.2817, -0.8953, 0.0909), (0.2835, -0.8968, -0.6898), (0.2817, 0.9161, -0.3143), (0.2817, -0.04192, -0.0227), (0.2817, 0.7684, -0.6891), (0.2817, 0.3897, -0.2953), (0.2712, 0.4541, -0.265), (0.2712, 0.0376, -0.1363), (0.2817, 0.0376, -0.1363), (0.2817, 0.4541, -0.265), (0.2712, 0.9161, -0.3143), (0.2817, 0.5185, -0.1325), (0.2817, -0.2615, 0.09145), (0.2712, -0.04192, -0.0227), (0.273, -0.8968, -0.6898), (0.2712, 0.5185, -0.1325), (0.272, 0.9068, -0.3145), (0.272, 0.7573, -0.6877), (-0.2716, 0.7573, -0.6877), (-0.2716, 0.9068, -0.3145), (-0.2716, 0.8902, -0.3078), (0.272, 0.8902, -0.3078)], [], [(39, 40, 37, 38), (389, 380, 377, 390), (381, 387, 378, 384), (0, 6, 4, 5), (401, 398, 411, 394), (404, 410, 400, 405), (70, 72, 62, 60), (19, 26, 10, 11), (31, 21, 9, 8), (22, 9, 21, 17), (20, 12, 18, 16), (10, 30, 8, 9), (22, 18, 12, 11), (15, 14, 27, 28), (358, 357, 354, 355), (16, 18, 14, 15), (9, 22, 11, 10), (30, 10, 26, 29), (21, 31, 24, 25), (13, 19, 11, 12), (32, 27, 14, 17), (25, 32, 17, 21), (361, 362, 359, 360), (393, 404, 405, 402), (48, 45, 44, 46), (42, 44, 43), (45, 43, 44), (47, 48, 41), (48, 46, 41), (59, 58, 49), (262, 265, 257, 256), (117, 118, 113, 112), (310, 318, 308, 309), (86, 91, 102, 103), (295, 296, 284, 282), (175, 167, 184, 185), (64, 57, 49), (90, 100, 78, 91), (258, 259, 256, 257), (253, 250, 269, 270), (68, 69, 49), (70, 71, 49), (288, 275, 293, 277), (58, 72, 49), (277, 293, 298, 278), (165, 168, 163, 164), (208, 216, 201, 200), (312, 315, 327, 321), (142, 152, 140, 141), (283, 295, 282, 279), (177, 166, 175, 178), (170, 180, 182, 187), (72, 70, 49), (57, 59, 49), (69, 64, 49), (71, 68, 49), (194, 193, 189, 199), (103, 102, 79), (80, 104, 79), (210, 212, 203, 200), (212, 189, 193, 203), (137, 152, 157, 158), (292, 297, 287, 291), (237, 244, 229, 228), (280, 279, 289, 290), (249, 255, 268, 264), (264, 269, 250, 249), (77, 98, 79), (83, 99, 79), (195, 204, 193, 194), (254, 248, 267, 263), (256, 261, 271, 262), (199, 198, 197, 194), (251, 266, 249, 250), (202, 211, 201, 191), (69, 68, 50, 51), (98, 85, 79), (263, 268, 255, 254), (253, 257, 265, 252), (85, 83, 79), (99, 80, 79), (102, 77, 79), (104, 103, 79), (105, 131, 106), (107, 111, 106), (239, 232, 228, 229), (287, 293, 275, 286), (227, 234, 225, 222), (314, 317, 312, 313), (307, 316, 305, 306), (285, 299, 284, 276), (235, 241, 225, 224), (116, 114, 130, 123), (115, 124, 106), (125, 126, 106), (149, 145, 148, 150), (222, 225, 241, 223), (224, 219, 242, 235), (223, 231, 221, 222), (207, 215, 192, 191), (183, 182, 180, 167), (111, 132, 106), (12, 20, 23, 13), (233, 220, 219, 224), (115, 126, 114, 116), (171, 164, 188, 179), (132, 105, 106), (131, 125, 106), (124, 107, 106), (126, 115, 106), (133, 134, 135), (136, 159, 135), (318, 323, 304, 308), (280, 291, 294, 281), (311, 301, 306, 305), (59, 57, 56, 53), (231, 243, 230, 221), (303, 313, 328, 320), (222, 221, 226, 227), (166, 183, 167, 175), (143, 139, 135), (141, 140, 135), (170, 163, 168, 169), (321, 328, 313, 312), (84, 78, 100, 101), (87, 92, 95, 88), (164, 171, 174, 165), (211, 210, 200, 201), (134, 160, 135), (308, 304, 326, 319), (153, 154, 151, 138), (323, 322, 303, 304), (178, 172, 176, 177), (160, 136, 135), (139, 133, 135), (159, 141, 135), (140, 143, 135), (161, 187, 162), (109, 121, 128, 122), (194, 197, 214, 195), (145, 144, 147, 148), (236, 242, 219, 218), (72, 58, 52, 62), (80, 99, 93, 92), (232, 240, 230, 228), (179, 188, 162), (54, 63, 52, 53), (187, 182, 162), (177, 176, 162), (183, 166, 162), (306, 309, 325, 307), (173, 174, 171, 172), (60, 62, 76, 67), (234, 233, 224, 225), (53, 52, 58, 59), (104, 80, 92, 87), (64, 69, 51, 55), (67, 75, 61, 60), (205, 209, 192, 196), (77, 102, 91, 78), (182, 183, 162), (166, 177, 162), (188, 161, 162), (176, 179, 162), (199, 189, 190), (179, 176, 172, 171), (180, 170, 169, 181), (161, 188, 164, 163), (110, 112, 132, 111), (324, 311, 305, 315), (278, 285, 276, 277), (205, 198, 190), (261, 256, 259, 260), (200, 203, 213, 208), (93, 82, 97, 94), (202, 209, 190), (210, 211, 190), (160, 134, 146, 144), (189, 212, 190), (120, 113, 118, 119), (122, 127, 110, 109), (123, 128, 121, 116), (186, 173, 172, 178), (245, 271, 261, 248), (131, 105, 113, 120), (252, 251, 250, 253), (272, 247, 254, 255), (198, 199, 190), (212, 210, 190), (211, 202, 190), (209, 205, 190), (227, 226, 217), (240, 226, 221, 230), (181, 184, 167, 180), (111, 107, 109, 110), (105, 132, 112, 113), (116, 121, 124, 115), (218, 229, 244, 236), (233, 234, 217), (293, 287, 297, 298), (196, 192, 215, 206), (114, 108, 129, 130), (238, 220, 217), (232, 239, 217), (107, 124, 121, 109), (226, 240, 217), (43, 47, 41, 42), (158, 153, 138, 137), (191, 201, 216, 207), (316, 327, 315, 305), (286, 294, 291, 287), (238, 239, 229, 218), (143, 140, 152, 137), (247, 245, 248, 254), (234, 227, 217), (240, 232, 217), (220, 233, 217), (239, 238, 217), (245, 247, 246), (262, 271, 246), (141, 159, 149, 142), (317, 324, 315, 312), (277, 276, 273, 288), (320, 326, 304, 303), (55, 51, 74, 65), (108, 114, 126, 125), (65, 73, 56, 55), (155, 147, 144, 146), (300, 289, 279, 282), (252, 265, 246), (266, 251, 246), (53, 56, 73, 54), (63, 76, 62, 52), (94, 95, 92, 93), (57, 64, 55, 56), (82, 93, 99, 83), (247, 272, 246), (50, 61, 75, 66), (296, 273, 276, 284), (71, 70, 60, 61), (78, 84, 98, 77), (272, 266, 246), (271, 245, 246), (251, 252, 246), (265, 262, 246), (288, 273, 274), (286, 275, 274), (101, 96, 81, 84), (68, 71, 61, 50), (136, 160, 144, 145), (96, 97, 82, 81), (133, 139, 138, 151), (85, 98, 84, 81), (270, 258, 257, 253), (206, 214, 197, 196), (281, 294, 274), (295, 283, 274), (88, 89, 86, 87), (83, 85, 81, 82), (273, 296, 274), (319, 325, 309, 308), (112, 110, 127, 117), (119, 129, 108, 120), (322, 314, 313, 303), (198, 205, 196, 197), (150, 156, 142, 149), (281, 283, 279, 280), (301, 310, 309, 306), (275, 288, 274), (296, 295, 274), (294, 286, 274), (283, 281, 274), (301, 311, 302), (139, 143, 137, 138), (204, 213, 203, 193), (187, 161, 163, 170), (220, 238, 218, 219), (152, 142, 156, 157), (318, 310, 302), (260, 267, 248, 261), (291, 280, 290, 292), (228, 230, 243, 237), (322, 323, 302), (317, 314, 302), (266, 272, 255, 249), (311, 324, 302), (146, 151, 154, 155), (66, 74, 51, 50), (282, 284, 299, 300), (178, 175, 185, 186), (159, 136, 145, 149), (103, 104, 87, 86), (209, 202, 191, 192), (125, 131, 120, 108), (151, 146, 134, 133), (310, 301, 302), (324, 317, 302), (323, 318, 302), (314, 322, 302), (375, 377, 380, 386), (373, 375, 386, 385), (397, 409, 396, 395), (1, 4, 6, 3), (413, 416, 417, 418), (346, 345, 347, 350), (403, 412, 407, 394), (343, 348, 345, 346), (347, 345, 348, 349), (388, 391, 392, 376), (371, 372, 369, 370), (349, 348, 343, 344), (353, 356, 351, 352), (362, 361, 363, 364), (351, 356, 357, 358), (394, 407, 399, 401), (339, 340, 337, 338), (353, 352, 355, 354), (407, 412, 408, 399), (333, 335, 336, 334), (346, 350, 344, 343), (392, 373, 383), (373, 374, 383), (386, 380, 389, 385), (376, 392, 383), (376, 383, 384), (376, 384, 378), (392, 390, 373), (391, 379, 385), (385, 379, 382), (91, 86, 89, 90), (388, 379, 391), (388, 381, 379), (388, 387, 381), (391, 385, 389), (18, 22, 17, 14), (3, 7, 2, 1), (395, 411, 398, 397), (35, 36, 33, 34), (376, 378, 387, 388), (379, 381, 384, 383), (415, 416, 413, 414), (5, 2, 7, 0), (338, 341, 342, 339), (349, 344, 350, 347), (393, 394, 395), (394, 411, 395), (399, 408, 406, 401), (404, 393, 395), (404, 395, 396), (404, 396, 410), (393, 403, 394), (402, 397, 401), (401, 397, 398), (390, 377, 375, 373), (405, 397, 402), (405, 409, 397), (405, 400, 409), (402, 401, 406), (385, 382, 374, 373), (354, 357, 356, 353), (383, 374, 382, 379), (403, 393, 402, 406), (331, 332, 329, 330), (358, 355, 352, 351), (409, 400, 410, 396), (5, 4, 1, 2), (341, 333, 334, 342), (3, 6, 0, 7), (406, 408, 412, 403), (367, 368, 365, 366), (390, 392, 391, 389)])
me_toobin.polygons.foreach_set('use_smooth', [True] * 371)
me_toobin.polygons.foreach_set('material_index', [2, 16, 16, 0, 19, 19, 4, 1, 1, 1, 1, 1, 1, 1, 12, 1, 1, 1, 1, 1, 1, 1, 2, 19, 3, 3, 3, 3, 3, 4, 5, 4, 5, 4, 5, 4, 4, 4, 5, 5, 4, 4, 5, 4, 5, 4, 5, 5, 4, 5, 4, 4, 4, 4, 4, 4, 5, 4, 4, 5, 5, 4, 5, 5, 5, 5, 5, 4, 4, 5, 5, 5, 5, 5, 5, 4, 4, 5, 5, 4, 4, 4, 4, 4, 4, 5, 5, 5, 5, 5, 5, 5, 4, 4, 4, 4, 5, 5, 5, 5, 4, 4, 1, 5, 4, 4, 4, 4, 4, 4, 4, 4, 5, 5, 5, 4, 5, 5, 5, 4, 4, 4, 4, 5, 4, 4, 4, 5, 4, 5, 4, 5, 4, 4, 4, 4, 4, 4, 4, 5, 4, 5, 4, 4, 5, 4, 4, 4, 4, 4, 5, 4, 4, 5, 4, 4, 4, 4, 5, 4, 4, 4, 4, 4, 5, 4, 4, 4, 4, 5, 5, 5, 5, 5, 4, 5, 5, 4, 5, 4, 4, 4, 4, 5, 4, 5, 5, 5, 5, 5, 5, 5, 5, 4, 4, 4, 4, 5, 5, 5, 5, 4, 5, 5, 4, 5, 3, 4, 5, 5, 5, 5, 4, 5, 5, 5, 5, 5, 5, 5, 4, 5, 5, 5, 4, 4, 4, 4, 5, 5, 5, 4, 4, 4, 4, 4, 5, 4, 5, 4, 4, 5, 5, 5, 5, 5, 5, 4, 4, 4, 4, 4, 4, 5, 5, 5, 5, 4, 4, 5, 5, 4, 4, 5, 5, 4, 5, 5, 5, 5, 5, 5, 5, 4, 5, 4, 5, 4, 5, 5, 5, 5, 5, 5, 5, 5, 4, 4, 5, 4, 4, 4, 5, 4, 4, 5, 5, 5, 5, 16, 16, 19, 0, 2, 9, 17, 10, 10, 16, 3, 8, 11, 2, 13, 19, 7, 13, 19, 7, 10, 14, 14, 15, 14, 14, 14, 14, 15, 15, 4, 15, 15, 15, 15, 1, 0, 19, 2, 16, 16, 2, 0, 7, 10, 17, 17, 18, 17, 17, 17, 17, 18, 18, 14, 18, 18, 18, 18, 16, 13, 16, 19, 6, 13, 19, 0, 7, 0, 19, 2, 16])
_uv = me_toobin.uv_layers.new(name='UVMap')
_uv.uv.foreach_set('vector', [1.0, 0.0, 1.0, 1.0, 0.0, 1.0, 0.0, 0.0, 0.5867, 0.7244, 0.6647, 0.7547, 0.6647, 0.7547, 0.5867, 0.7244, 0.7965, 0.3881, 0.7293, 0.4913, 0.7293, 0.4913, 0.7965, 0.3881, 0.004944, 0.9946, 0.004944, 0.005432, 0.004944, 0.005432, 0.004944, 0.9946, 0.3399, 0.8687, 0.3395, 0.07037, 0.3395, 0.07037, 0.3399, 0.8687, 0.6652, 0.5183, 0.7321, 0.4802, 0.7321, 0.4802, 0.6652, 0.5183, 0.004944, 0.9946, 0.004944, 0.9946, 0.004944, 0.9946, 0.004944, 0.9946, 0.5, 0.9482, 0.2319, 0.9413, 0.2249, 0.7751, 0.5, 0.7782, 0.05872, 0.2318, 0.2249, 0.2249, 0.2218, 0.5, 0.05176, 0.5, 0.5, 0.5, 0.2218, 0.5, 0.2249, 0.2249, 0.5, 0.2218, 0.9413, 0.7682, 0.7751, 0.7751, 0.7782, 0.5, 0.9482, 0.5, 0.2249, 0.7751, 0.05872, 0.7682, 0.05176, 0.5, 0.2218, 0.5, 0.5, 0.5, 0.7782, 0.5, 0.7751, 0.7751, 0.5, 0.7782, 0.9413, 0.2318, 0.7751, 0.2249, 0.7682, 0.05872, 0.9193, 0.08075, 0.8669, 0.6356, 0.8246, 0.1871, 0.2661, 0.1938, 0.1331, 0.8129, 0.9482, 0.5, 0.7782, 0.5, 0.7751, 0.2249, 0.9413, 0.2318, 0.2218, 0.5, 0.5, 0.5, 0.5, 0.7782, 0.2249, 0.7751, 0.05872, 0.7682, 0.2249, 0.7751, 0.2319, 0.9413, 0.08075, 0.9193, 0.2249, 0.2249, 0.05872, 0.2318, 0.08075, 0.08075, 0.2318, 0.05872, 0.7682, 0.9413, 0.5, 0.9482, 0.5, 0.7782, 0.7751, 0.7751, 0.5, 0.05176, 0.7682, 0.05872, 0.7751, 0.2249, 0.5, 0.2218, 0.2318, 0.05872, 0.5, 0.05176, 0.5, 0.2218, 0.2249, 0.2249, 1.0, 1.0, 0.0, 1.0, 0.0, 0.0, 1.0, 0.0, 0.5717, 0.6871, 0.6652, 0.5183, 0.6652, 0.5183, 0.5717, 0.6871, 0.004944, 0.9946, 0.004944, 0.9946, 0.004944, 0.9946, 0.004944, 0.9946, 0.004944, 0.9946, 0.004944, 0.9946, 0.004944, 0.9946, 0.004944, 0.9946, 0.004944, 0.9946, 0.004944, 0.9946, 0.004944, 0.9946, 0.004944, 0.9946, 0.004944, 0.9946, 0.004944, 0.9946, 0.004944, 0.9946, 0.004944, 0.9946, 0.004944, 0.9946, 0.004944, 0.9946, 0.004944, 0.9946, 0.004944, 0.9946, 0.004944, 0.9946, 0.004944, 0.9946, 0.004944, 0.9946, 0.004944, 0.9946, 0.004944, 0.9946, 0.004944, 0.9946, 0.004944, 0.9946, 0.004944, 0.9946, 0.004944, 0.9946, 0.004944, 0.9946, 0.004944, 0.9946, 0.004944, 0.9946, 0.004944, 0.9946, 0.004944, 0.9946, 0.004944, 0.9946, 0.004944, 0.9946, 0.004944, 0.9946, 0.004944, 0.9946, 0.004944, 0.9946, 0.004944, 0.9946, 0.004944, 0.9946, 0.004944, 0.9946, 0.004944, 0.9946, 0.004944, 0.9946, 0.004944, 0.9946, 0.004944, 0.9946, 0.004944, 0.9946, 0.004944, 0.9946, 0.004944, 0.9946, 0.004944, 0.9946, 0.004944, 0.9946, 0.004944, 0.9946, 0.004944, 0.9946, 0.004944, 0.9946, 0.004944, 0.9946, 0.004944, 0.9946, 0.004944, 0.9946, 0.004944, 0.9946, 0.004944, 0.9946, 0.004944, 0.9946, 0.004944, 0.9946, 0.004944, 0.9946, 0.004944, 0.9946, 0.004944, 0.9946, 0.004944, 0.9946, 0.004944, 0.9946, 0.004944, 0.9946, 0.004944, 0.9946, 0.004944, 0.9946, 0.004944, 0.9946, 0.004944, 0.9946, 0.004944, 0.9946, 0.004944, 0.9946, 0.004944, 0.9946, 0.004944, 0.9946, 0.004944, 0.9946, 0.004944, 0.9946, 0.004944, 0.9946, 0.004944, 0.9946, 0.004944, 0.9946, 0.004944, 0.9946, 0.004944, 0.9946, 0.004944, 0.9946, 0.004944, 0.9946, 0.004944, 0.9946, 0.004944, 0.9946, 0.004944, 0.9946, 0.004944, 0.9946, 0.004944, 0.9946, 0.004944, 0.9946, 0.004944, 0.9946, 0.004944, 0.9946, 0.004944, 0.9946, 0.004944, 0.9946, 0.004944, 0.9946, 0.004944, 0.9946, 0.004944, 0.9946, 0.004944, 0.9946, 0.004944, 0.9946, 0.004944, 0.9946, 0.004944, 0.9946, 0.004944, 0.9946, 0.004944, 0.9946, 0.004944, 0.9946, 0.004944, 0.9946, 0.004944, 0.9946, 0.004944, 0.9946, 0.004944, 0.9946, 0.004944, 0.9946, 0.004944, 0.9946, 0.004944, 0.9946, 0.004944, 0.9946, 0.004944, 0.9946, 0.004944, 0.9946, 0.004944, 0.9946, 0.004944, 0.9946, 0.004944, 0.9946, 0.004944, 0.9946, 0.004944, 0.9946, 0.004944, 0.9946, 0.004944, 0.9946, 0.004944, 0.9946, 0.004944, 0.9946, 0.004944, 0.9946, 0.004944, 0.9946, 0.004944, 0.9946, 0.004944, 0.9946, 0.004944, 0.9946, 0.004944, 0.9946, 0.004944, 0.9946, 0.004944, 0.9946, 0.004944, 0.9946, 0.004944, 0.9946, 0.004944, 0.9946, 0.004944, 0.9946, 0.004944, 0.9946, 0.004944, 0.9946, 0.004944, 0.9946, 0.004944, 0.9946, 0.004944, 0.9946, 0.004944, 0.9946, 0.004944, 0.9946, 0.004944, 0.9946, 0.004944, 0.9946, 0.004944, 0.9946, 0.004944, 0.9946, 0.004944, 0.9946, 0.004944, 0.9946, 0.004944, 0.9946, 0.004944, 0.9946, 0.004944, 0.9946, 0.004944, 0.9946, 0.004944, 0.9946, 0.004944, 0.9946, 0.004944, 0.9946, 0.004944, 0.9946, 0.004944, 0.9946, 0.004944, 0.9946, 0.004944, 0.9946, 0.004944, 0.9946, 0.004944, 0.9946, 0.004944, 0.9946, 0.004944, 0.9946, 0.004944, 0.9946, 0.004944, 0.9946, 0.004944, 0.9946, 0.004944, 0.9946, 0.004944, 0.9946, 0.004944, 0.9946, 0.004944, 0.9946, 0.004944, 0.9946, 0.004944, 0.9946, 0.004944, 0.9946, 0.004944, 0.9946, 0.004944, 0.9946, 0.004944, 0.9946, 0.004944, 0.9946, 0.004944, 0.9946, 0.004944, 0.9946, 0.004944, 0.9946, 0.004944, 0.9946, 0.004944, 0.9946, 0.004944, 0.9946, 0.004944, 0.9946, 0.004944, 0.9946, 0.004944, 0.9946, 0.004944, 0.9946, 0.004944, 0.9946, 0.004944, 0.9946, 0.004944, 0.9946, 0.004944, 0.9946, 0.004944, 0.9946, 0.004944, 0.9946, 0.004944, 0.9946, 0.004944, 0.9946, 0.004944, 0.9946, 0.004944, 0.9946, 0.004944, 0.9946, 0.004944, 0.9946, 0.004944, 0.9946, 0.004944, 0.9946, 0.004944, 0.9946, 0.004944, 0.9946, 0.004944, 0.9946, 0.004944, 0.9946, 0.004944, 0.9946, 0.004944, 0.9946, 0.004944, 0.9946, 0.004944, 0.9946, 0.004944, 0.9946, 0.004944, 0.9946, 0.004944, 0.9946, 0.004944, 0.9946, 0.004944, 0.9946, 0.004944, 0.9946, 0.004944, 0.9946, 0.004944, 0.9946, 0.004944, 0.9946, 0.004944, 0.9946, 0.004944, 0.9946, 0.004944, 0.9946, 0.004944, 0.9946, 0.004944, 0.9946, 0.004944, 0.9946, 0.004944, 0.9946, 0.004944, 0.9946, 0.004944, 0.9946, 0.004944, 0.9946, 0.004944, 0.9946, 0.004944, 0.9946, 0.004944, 0.9946, 0.004944, 0.9946, 0.004944, 0.9946, 0.004944, 0.9946, 0.004944, 0.9946, 0.004944, 0.9946, 0.004944, 0.9946, 0.004944, 0.9946, 0.004944, 0.9946, 0.004944, 0.9946, 0.004944, 0.9946, 0.004944, 0.9946, 0.004944, 0.9946, 0.004944, 0.9946, 0.004944, 0.9946, 0.004944, 0.9946, 0.004944, 0.9946, 0.004944, 0.9946, 0.004944, 0.9946, 0.004944, 0.9946, 0.004944, 0.9946, 0.004944, 0.9946, 0.004944, 0.9946, 0.004944, 0.9946, 0.004944, 0.9946, 0.004944, 0.9946, 0.004944, 0.9946, 0.004944, 0.9946, 0.004944, 0.9946, 0.004944, 0.9946, 0.004944, 0.9946, 0.004944, 0.9946, 0.004944, 0.9946, 0.004944, 0.9946, 0.004944, 0.9946, 0.004944, 0.9946, 0.004944, 0.9946, 0.004944, 0.9946, 0.004944, 0.9946, 0.004944, 0.9946, 0.004944, 0.9946, 0.004944, 0.9946, 0.004944, 0.9946, 0.004944, 0.9946, 0.004944, 0.9946, 0.004944, 0.9946, 0.004944, 0.9946, 0.004944, 0.9946, 0.004944, 0.9946, 0.004944, 0.9946, 0.004944, 0.9946, 0.004944, 0.9946, 0.004944, 0.9946, 0.004944, 0.9946, 0.004944, 0.9946, 0.7751, 0.7751, 0.9413, 0.7682, 0.9193, 0.9193, 0.7682, 0.9413, 0.004944, 0.9946, 0.004944, 0.9946, 0.004944, 0.9946, 0.004944, 0.9946, 0.004944, 0.9946, 0.004944, 0.9946, 0.004944, 0.9946, 0.004944, 0.9946, 0.004944, 0.9946, 0.004944, 0.9946, 0.004944, 0.9946, 0.004944, 0.9946, 0.004944, 0.9946, 0.004944, 0.9946, 0.004944, 0.9946, 0.004944, 0.9946, 0.004944, 0.9946, 0.004944, 0.9946, 0.004944, 0.9946, 0.004944, 0.9946, 0.004944, 0.9946, 0.004944, 0.9946, 0.004944, 0.9946, 0.004944, 0.9946, 0.004944, 0.9946, 0.004944, 0.9946, 0.004944, 0.9946, 0.004944, 0.9946, 0.004944, 0.9946, 0.004944, 0.9946, 0.004944, 0.9946, 0.004944, 0.9946, 0.004944, 0.9946, 0.004944, 0.9946, 0.004944, 0.9946, 0.004944, 0.9946, 0.004944, 0.9946, 0.004944, 0.9946, 0.004944, 0.9946, 0.004944, 0.9946, 0.004944, 0.9946, 0.004944, 0.9946, 0.004944, 0.9946, 0.004944, 0.9946, 0.004944, 0.9946, 0.004944, 0.9946, 0.004944, 0.9946, 0.004944, 0.9946, 0.004944, 0.9946, 0.004944, 0.9946, 0.004944, 0.9946, 0.004944, 0.9946, 0.004944, 0.9946, 0.004944, 0.9946, 0.004944, 0.9946, 0.004944, 0.9946, 0.004944, 0.9946, 0.004944, 0.9946, 0.004944, 0.9946, 0.004944, 0.9946, 0.004944, 0.9946, 0.004944, 0.9946, 0.004944, 0.9946, 0.004944, 0.9946, 0.004944, 0.9946, 0.004944, 0.9946, 0.004944, 0.9946, 0.004944, 0.9946, 0.004944, 0.9946, 0.004944, 0.9946, 0.004944, 0.9946, 0.004944, 0.9946, 0.004944, 0.9946, 0.004944, 0.9946, 0.004944, 0.9946, 0.004944, 0.9946, 0.004944, 0.9946, 0.004944, 0.9946, 0.004944, 0.9946, 0.004944, 0.9946, 0.004944, 0.9946, 0.004944, 0.9946, 0.004944, 0.9946, 0.004944, 0.9946, 0.004944, 0.9946, 0.004944, 0.9946, 0.004944, 0.9946, 0.004944, 0.9946, 0.004944, 0.9946, 0.004944, 0.9946, 0.004944, 0.9946, 0.004944, 0.9946, 0.004944, 0.9946, 0.004944, 0.9946, 0.004944, 0.9946, 0.004944, 0.9946, 0.004944, 0.9946, 0.004944, 0.9946, 0.004944, 0.9946, 0.004944, 0.9946, 0.004944, 0.9946, 0.004944, 0.9946, 0.004944, 0.9946, 0.004944, 0.9946, 0.004944, 0.9946, 0.004944, 0.9946, 0.004944, 0.9946, 0.004944, 0.9946, 0.004944, 0.9946, 0.004944, 0.9946, 0.004944, 0.9946, 0.004944, 0.9946, 0.004944, 0.9946, 0.004944, 0.9946, 0.004944, 0.9946, 0.004944, 0.9946, 0.004944, 0.9946, 0.004944, 0.9946, 0.004944, 0.9946, 0.004944, 0.9946, 0.004944, 0.9946, 0.004944, 0.9946, 0.004944, 0.9946, 0.004944, 0.9946, 0.004944, 0.9946, 0.004944, 0.9946, 0.004944, 0.9946, 0.004944, 0.9946, 0.004944, 0.9946, 0.004944, 0.9946, 0.004944, 0.9946, 0.004944, 0.9946, 0.004944, 0.9946, 0.004944, 0.9946, 0.004944, 0.9946, 0.004944, 0.9946, 0.004944, 0.9946, 0.004944, 0.9946, 0.004944, 0.9946, 0.004944, 0.9946, 0.004944, 0.9946, 0.004944, 0.9946, 0.004944, 0.9946, 0.004944, 0.9946, 0.004944, 0.9946, 0.004944, 0.9946, 0.004944, 0.9946, 0.004944, 0.9946, 0.004944, 0.9946, 0.004944, 0.9946, 0.004944, 0.9946, 0.004944, 0.9946, 0.004944, 0.9946, 0.004944, 0.9946, 0.004944, 0.9946, 0.004944, 0.9946, 0.004944, 0.9946, 0.004944, 0.9946, 0.004944, 0.9946, 0.004944, 0.9946, 0.004944, 0.9946, 0.004944, 0.9946, 0.004944, 0.9946, 0.004944, 0.9946, 0.004944, 0.9946, 0.004944, 0.9946, 0.004944, 0.9946, 0.004944, 0.9946, 0.004944, 0.9946, 0.004944, 0.9946, 0.004944, 0.9946, 0.004944, 0.9946, 0.004944, 0.9946, 0.004944, 0.9946, 0.004944, 0.9946, 0.004944, 0.9946, 0.004944, 0.9946, 0.004944, 0.9946, 0.004944, 0.9946, 0.004944, 0.9946, 0.004944, 0.9946, 0.004944, 0.9946, 0.004944, 0.9946, 0.004944, 0.9946, 0.004944, 0.9946, 0.004944, 0.9946, 0.004944, 0.9946, 0.004944, 0.9946, 0.004944, 0.9946, 0.004944, 0.9946, 0.004944, 0.9946, 0.004944, 0.9946, 0.004944, 0.9946, 0.004944, 0.9946, 0.004944, 0.9946, 0.004944, 0.9946, 0.004944, 0.9946, 0.004944, 0.9946, 0.004944, 0.9946, 0.004944, 0.9946, 0.004944, 0.9946, 0.004944, 0.9946, 0.004944, 0.9946, 0.004944, 0.9946, 0.004944, 0.9946, 0.004944, 0.9946, 0.004944, 0.9946, 0.004944, 0.9946, 0.004944, 0.9946, 0.004944, 0.9946, 0.004944, 0.9946, 0.004944, 0.9946, 0.004944, 0.9946, 0.004944, 0.9946, 0.004944, 0.9946, 0.004944, 0.9946, 0.004944, 0.9946, 0.004944, 0.9946, 0.004944, 0.9946, 0.004944, 0.9946, 0.004944, 0.9946, 0.004944, 0.9946, 0.004944, 0.9946, 0.004944, 0.9946, 0.004944, 0.9946, 0.004944, 0.9946, 0.004944, 0.9946, 0.004944, 0.9946, 0.004944, 0.9946, 0.004944, 0.9946, 0.004944, 0.9946, 0.004944, 0.9946, 0.004944, 0.9946, 0.004944, 0.9946, 0.004944, 0.9946, 0.004944, 0.9946, 0.004944, 0.9946, 0.004944, 0.9946, 0.004944, 0.9946, 0.004944, 0.9946, 0.004944, 0.9946, 0.004944, 0.9946, 0.004944, 0.9946, 0.004944, 0.9946, 0.004944, 0.9946, 0.004944, 0.9946, 0.004944, 0.9946, 0.004944, 0.9946, 0.004944, 0.9946, 0.004944, 0.9946, 0.004944, 0.9946, 0.004944, 0.9946, 0.004944, 0.9946, 0.004944, 0.9946, 0.004944, 0.9946, 0.004944, 0.9946, 0.004944, 0.9946, 0.004944, 0.9946, 0.004944, 0.9946, 0.004944, 0.9946, 0.004944, 0.9946, 0.004944, 0.9946, 0.004944, 0.9946, 0.004944, 0.9946, 0.004944, 0.9946, 0.004944, 0.9946, 0.004944, 0.9946, 0.004944, 0.9946, 0.004944, 0.9946, 0.004944, 0.9946, 0.004944, 0.9946, 0.004944, 0.9946, 0.004944, 0.9946, 0.004944, 0.9946, 0.004944, 0.9946, 0.004944, 0.9946, 0.004944, 0.9946, 0.004944, 0.9946, 0.004944, 0.9946, 0.004944, 0.9946, 0.004944, 0.9946, 0.004944, 0.9946, 0.004944, 0.9946, 0.004944, 0.9946, 0.004944, 0.9946, 0.004944, 0.9946, 0.004944, 0.9946, 0.004944, 0.9946, 0.004944, 0.9946, 0.004944, 0.9946, 0.004944, 0.9946, 0.004944, 0.9946, 0.004944, 0.9946, 0.004944, 0.9946, 0.004944, 0.9946, 0.004944, 0.9946, 0.004944, 0.9946, 0.004944, 0.9946, 0.004944, 0.9946, 0.004944, 0.9946, 0.004944, 0.9946, 0.004944, 0.9946, 0.004944, 0.9946, 0.004944, 0.9946, 0.004944, 0.9946, 0.004944, 0.9946, 0.004944, 0.9946, 0.004944, 0.9946, 0.004944, 0.9946, 0.004944, 0.9946, 0.004944, 0.9946, 0.004944, 0.9946, 0.004944, 0.9946, 0.004944, 0.9946, 0.004944, 0.9946, 0.004944, 0.9946, 0.004944, 0.9946, 0.004944, 0.9946, 0.004944, 0.9946, 0.004944, 0.9946, 0.004944, 0.9946, 0.004944, 0.9946, 0.004944, 0.9946, 0.004944, 0.9946, 0.004944, 0.9946, 0.004944, 0.9946, 0.004944, 0.9946, 0.004944, 0.9946, 0.004944, 0.9946, 0.004944, 0.9946, 0.004944, 0.9946, 0.004944, 0.9946, 0.004944, 0.9946, 0.004944, 0.9946, 0.004944, 0.9946, 0.004944, 0.9946, 0.004944, 0.9946, 0.004944, 0.9946, 0.004944, 0.9946, 0.004944, 0.9946, 0.004944, 0.9946, 0.004944, 0.9946, 0.004944, 0.9946, 0.004944, 0.9946, 0.004944, 0.9946, 0.004944, 0.9946, 0.004944, 0.9946, 0.004944, 0.9946, 0.004944, 0.9946, 0.004944, 0.9946, 0.004944, 0.9946, 0.004944, 0.9946, 0.004944, 0.9946, 0.004944, 0.9946, 0.004944, 0.9946, 0.004944, 0.9946, 0.004944, 0.9946, 0.004944, 0.9946, 0.004944, 0.9946, 0.004944, 0.9946, 0.004944, 0.9946, 0.004944, 0.9946, 0.004944, 0.9946, 0.004944, 0.9946, 0.004944, 0.9946, 0.004944, 0.9946, 0.004944, 0.9946, 0.004944, 0.9946, 0.004944, 0.9946, 0.004944, 0.9946, 0.004944, 0.9946, 0.004944, 0.9946, 0.004944, 0.9946, 0.004944, 0.9946, 0.004944, 0.9946, 0.004944, 0.9946, 0.004944, 0.9946, 0.004944, 0.9946, 0.004944, 0.9946, 0.004944, 0.9946, 0.004944, 0.9946, 0.004944, 0.9946, 0.004944, 0.9946, 0.004944, 0.9946, 0.004944, 0.9946, 0.004944, 0.9946, 0.004944, 0.9946, 0.004944, 0.9946, 0.004944, 0.9946, 0.004944, 0.9946, 0.004944, 0.9946, 0.004944, 0.9946, 0.004944, 0.9946, 0.004944, 0.9946, 0.004944, 0.9946, 0.004944, 0.9946, 0.004944, 0.9946, 0.004944, 0.9946, 0.004944, 0.9946, 0.004944, 0.9946, 0.004944, 0.9946, 0.004944, 0.9946, 0.004944, 0.9946, 0.004944, 0.9946, 0.004944, 0.9946, 0.004944, 0.9946, 0.004944, 0.9946, 0.004944, 0.9946, 0.004944, 0.9946, 0.004944, 0.9946, 0.004944, 0.9946, 0.004944, 0.9946, 0.004944, 0.9946, 0.004944, 0.9946, 0.004944, 0.9946, 0.004944, 0.9946, 0.004944, 0.9946, 0.004944, 0.9946, 0.004944, 0.9946, 0.004944, 0.9946, 0.004944, 0.9946, 0.004944, 0.9946, 0.004944, 0.9946, 0.004944, 0.9946, 0.004944, 0.9946, 0.004944, 0.9946, 0.004944, 0.9946, 0.004944, 0.9946, 0.004944, 0.9946, 0.004944, 0.9946, 0.004944, 0.9946, 0.004944, 0.9946, 0.004944, 0.9946, 0.004944, 0.9946, 0.004944, 0.9946, 0.004944, 0.9946, 0.004944, 0.9946, 0.004944, 0.9946, 0.004944, 0.9946, 0.004944, 0.9946, 0.004944, 0.9946, 0.004944, 0.9946, 0.004944, 0.9946, 0.004944, 0.9946, 0.004944, 0.9946, 0.004944, 0.9946, 0.004944, 0.9946, 0.004944, 0.9946, 0.004944, 0.9946, 0.004944, 0.9946, 0.004944, 0.9946, 0.004944, 0.9946, 0.004944, 0.9946, 0.004944, 0.9946, 0.004944, 0.9946, 0.004944, 0.9946, 0.004944, 0.9946, 0.004944, 0.9946, 0.004944, 0.9946, 0.004944, 0.9946, 0.004944, 0.9946, 0.004944, 0.9946, 0.004944, 0.9946, 0.004944, 0.9946, 0.004944, 0.9946, 0.004944, 0.9946, 0.004944, 0.9946, 0.004944, 0.9946, 0.004944, 0.9946, 0.004944, 0.9946, 0.004944, 0.9946, 0.004944, 0.9946, 0.004944, 0.9946, 0.004944, 0.9946, 0.004944, 0.9946, 0.004944, 0.9946, 0.004944, 0.9946, 0.004944, 0.9946, 0.004944, 0.9946, 0.004944, 0.9946, 0.004944, 0.9946, 0.004944, 0.9946, 0.004944, 0.9946, 0.004944, 0.9946, 0.004944, 0.9946, 0.004944, 0.9946, 0.004944, 0.9946, 0.004944, 0.9946, 0.004944, 0.9946, 0.004944, 0.9946, 0.004944, 0.9946, 0.004944, 0.9946, 0.004944, 0.9946, 0.004944, 0.9946, 0.004944, 0.9946, 0.004944, 0.9946, 0.004944, 0.9946, 0.004944, 0.9946, 0.004944, 0.9946, 0.004944, 0.9946, 0.004944, 0.9946, 0.004944, 0.9946, 0.004944, 0.9946, 0.004944, 0.9946, 0.004944, 0.9946, 0.004944, 0.9946, 0.004944, 0.9946, 0.004944, 0.9946, 0.004944, 0.9946, 0.004944, 0.9946, 0.004944, 0.9946, 0.004944, 0.9946, 0.004944, 0.9946, 0.004944, 0.9946, 0.004944, 0.9946, 0.004944, 0.9946, 0.004944, 0.9946, 0.004944, 0.9946, 0.004944, 0.9946, 0.004944, 0.9946, 0.004944, 0.9946, 0.004944, 0.9946, 0.004944, 0.9946, 0.004944, 0.9946, 0.004944, 0.9946, 0.004944, 0.9946, 0.004944, 0.9946, 0.004944, 0.9946, 0.004944, 0.9946, 0.004944, 0.9946, 0.004944, 0.9946, 0.004944, 0.9946, 0.004944, 0.9946, 0.004944, 0.9946, 0.004944, 0.9946, 0.004944, 0.9946, 0.004944, 0.9946, 0.004944, 0.9946, 0.004944, 0.9946, 0.004944, 0.9946, 0.004944, 0.9946, 0.004944, 0.9946, 0.004944, 0.9946, 0.004944, 0.9946, 0.004944, 0.9946, 0.004944, 0.9946, 0.004944, 0.9946, 0.004944, 0.9946, 0.004944, 0.9946, 0.004944, 0.9946, 0.004944, 0.9946, 0.004944, 0.9946, 0.004944, 0.9946, 0.004944, 0.9946, 0.004944, 0.9946, 0.004944, 0.9946, 0.004944, 0.9946, 0.004944, 0.9946, 0.004944, 0.9946, 0.004944, 0.9946, 0.004944, 0.9946, 0.004944, 0.9946, 0.004944, 0.9946, 0.004944, 0.9946, 0.004944, 0.9946, 0.004944, 0.9946, 0.004944, 0.9946, 0.004944, 0.9946, 0.004944, 0.9946, 0.004944, 0.9946, 0.004944, 0.9946, 0.004944, 0.9946, 0.004944, 0.9946, 0.004944, 0.9946, 0.004944, 0.9946, 0.004944, 0.9946, 0.004944, 0.9946, 0.004944, 0.9946, 0.004944, 0.9946, 0.004944, 0.9946, 0.004944, 0.9946, 0.004944, 0.9946, 0.004944, 0.9946, 0.004944, 0.9946, 0.004944, 0.9946, 0.004944, 0.9946, 0.004944, 0.9946, 0.004944, 0.9946, 0.004944, 0.9946, 0.004944, 0.9946, 0.004944, 0.9946, 0.004944, 0.9946, 0.004944, 0.9946, 0.004944, 0.9946, 0.004944, 0.9946, 0.004944, 0.9946, 0.004944, 0.9946, 0.004944, 0.9946, 0.004944, 0.9946, 0.004944, 0.9946, 0.004944, 0.9946, 0.004944, 0.9946, 0.004944, 0.9946, 0.004944, 0.9946, 0.004944, 0.9946, 0.004944, 0.9946, 0.004944, 0.9946, 0.004944, 0.9946, 0.004944, 0.9946, 0.004944, 0.9946, 0.004944, 0.9946, 0.004944, 0.9946, 0.004944, 0.9946, 0.004944, 0.9946, 0.004944, 0.9946, 0.004944, 0.9946, 0.004944, 0.9946, 0.004944, 0.9946, 0.004944, 0.9946, 0.004944, 0.9946, 0.004944, 0.9946, 0.004944, 0.9946, 0.004944, 0.9946, 0.004944, 0.9946, 0.004944, 0.9946, 0.004944, 0.9946, 0.004944, 0.9946, 0.004944, 0.9946, 0.004944, 0.9946, 0.004944, 0.9946, 0.004944, 0.9946, 0.004944, 0.9946, 0.004944, 0.9946, 0.004944, 0.9946, 0.004944, 0.9946, 0.004944, 0.9946, 0.004944, 0.9946, 0.004944, 0.9946, 0.004944, 0.9946, 0.004944, 0.9946, 0.004944, 0.9946, 0.004944, 0.9946, 0.004944, 0.9946, 0.004944, 0.9946, 0.004944, 0.9946, 0.004944, 0.9946, 0.004944, 0.9946, 0.004944, 0.9946, 0.004944, 0.9946, 0.004944, 0.9946, 0.004944, 0.9946, 0.004944, 0.9946, 0.004944, 0.9946, 0.004944, 0.9946, 0.004944, 0.9946, 0.004944, 0.9946, 0.004944, 0.9946, 0.004944, 0.9946, 0.004944, 0.9946, 0.004944, 0.9946, 0.004944, 0.9946, 0.004944, 0.9946, 0.004944, 0.9946, 0.004944, 0.9946, 0.004944, 0.9946, 0.004944, 0.9946, 0.004944, 0.9946, 0.004944, 0.9946, 0.004944, 0.9946, 0.004944, 0.9946, 0.004944, 0.9946, 0.004944, 0.9946, 0.004944, 0.9946, 0.004944, 0.9946, 0.004944, 0.9946, 0.004944, 0.9946, 0.004944, 0.9946, 0.004944, 0.9946, 0.004944, 0.9946, 0.004944, 0.9946, 0.004944, 0.9946, 0.004944, 0.9946, 0.004944, 0.9946, 0.004944, 0.9946, 0.004944, 0.9946, 0.004944, 0.9946, 0.004944, 0.9946, 0.004944, 0.9946, 0.004944, 0.9946, 0.004944, 0.9946, 0.004944, 0.9946, 0.004944, 0.9946, 0.004944, 0.9946, 0.004944, 0.9946, 0.004944, 0.9946, 0.004944, 0.9946, 0.004944, 0.9946, 0.004944, 0.9946, 0.004944, 0.9946, 0.004944, 0.9946, 0.004944, 0.9946, 0.004944, 0.9946, 0.004944, 0.9946, 0.004944, 0.9946, 0.004944, 0.9946, 0.004944, 0.9946, 0.004944, 0.9946, 0.004944, 0.9946, 0.004944, 0.9946, 0.004944, 0.9946, 0.004944, 0.9946, 0.004944, 0.9946, 0.004944, 0.9946, 0.004944, 0.9946, 0.004944, 0.9946, 0.004944, 0.9946, 0.004944, 0.9946, 0.5577, 0.9415, 0.6647, 0.7547, 0.6647, 0.7547, 0.5577, 0.9415, 0.3372, 0.8721, 0.5577, 0.9415, 0.5577, 0.9415, 0.3372, 0.8721, 0.799, 0.07111, 0.7993, 0.3749, 0.7993, 0.3749, 0.799, 0.07111, 0.994, 0.005432, 0.004944, 0.005432, 0.004944, 0.005432, 0.994, 0.005432, 0.0, 0.0, 1.0, 0.0, 1.0, 1.0, 0.0, 1.0, 0.8706, 0.6196, 0.8278, 0.18, 0.2638, 0.1866, 0.1294, 0.7935, 0.5895, 0.718, 0.6675, 0.7488, 0.5605, 0.9395, 0.3399, 0.8687, 0.8706, 0.6196, 0.8278, 0.18, 0.8278, 0.18, 0.8706, 0.6196, 0.2638, 0.1866, 0.8278, 0.18, 0.8278, 0.18, 0.2638, 0.1866, 0.6625, 0.5287, 0.5688, 0.6942, 0.5688, 0.6942, 0.6625, 0.5287, 1.0, 1.0, 0.0, 1.0, 0.0, 0.0, 1.0, 0.0, 0.2638, 0.1866, 0.8278, 0.18, 0.8706, 0.6196, 0.1294, 0.7935, 0.2661, 0.1938, 0.8246, 0.1871, 0.8669, 0.6356, 0.1331, 0.8129, 1.0, 1.0, 0.0, 1.0, 0.0, 0.0, 1.0, 0.0, 0.8669, 0.6356, 0.8246, 0.1871, 0.8246, 0.1871, 0.8669, 0.6356, 0.3399, 0.8687, 0.5605, 0.9395, 0.5605, 0.9395, 0.3399, 0.8687, 0.6429, 0.9956, 0.2247, 0.9956, 0.2247, -0.004272, 0.6429, -0.004272, 0.2661, 0.1938, 0.1331, 0.8129, 0.1331, 0.8129, 0.2661, 0.1938, 0.5605, 0.9395, 0.6675, 0.7488, 0.6675, 0.7488, 0.5605, 0.9395, 0.3228, -0.004272, 0.9788, -0.004272, 0.9788, 0.9956, 0.3228, 0.9956, 0.8706, 0.6196, 0.1294, 0.7935, 0.1294, 0.7935, 0.8706, 0.6196, 0.5688, 0.6942, 0.3372, 0.8721, 0.7961, 0.09027, 0.3372, 0.8721, 0.3367, 0.08954, 0.7961, 0.09027, 0.5577, 0.9415, 0.6647, 0.7547, 0.5867, 0.7244, 0.3372, 0.8721, 0.6625, 0.5287, 0.5688, 0.6942, 0.7961, 0.09027, 0.6625, 0.5287, 0.7961, 0.09027, 0.7965, 0.3881, 0.6625, 0.5287, 0.7965, 0.3881, 0.7293, 0.4913, 0.5688, 0.6942, 0.5867, 0.7244, 0.3372, 0.8721, 0.5688, 0.6942, 0.7961, 0.09027, 0.3372, 0.8721, 0.3372, 0.8721, 0.7961, 0.09027, 0.3367, 0.08954, 0.004944, 0.9946, 0.004944, 0.9946, 0.004944, 0.9946, 0.004944, 0.9946, 0.6625, 0.5287, 0.7961, 0.09027, 0.5688, 0.6942, 0.6625, 0.5287, 0.7965, 0.3881, 0.7961, 0.09027, 0.6625, 0.5287, 0.7293, 0.4913, 0.7965, 0.3881, 0.5688, 0.6942, 0.3372, 0.8721, 0.5867, 0.7244, 0.7782, 0.5, 0.5, 0.5, 0.5, 0.2218, 0.7751, 0.2249, 0.994, 0.005432, 0.994, 0.9946, 0.994, 0.9946, 0.994, 0.005432, 0.799, 0.07111, 0.3395, 0.07037, 0.3395, 0.07037, 0.799, 0.07111, 0.0, 0.0, 1.0, 0.0, 1.0, 1.0, 0.0, 1.0, 0.6625, 0.5287, 0.7293, 0.4913, 0.7293, 0.4913, 0.6625, 0.5287, 0.7961, 0.09027, 0.7965, 0.3881, 0.7965, 0.3881, 0.7961, 0.09027, 1.0, 0.0, 1.0, 1.0, 0.0, 1.0, 0.0, 0.0, 0.004944, 0.9946, 0.994, 0.9946, 0.994, 0.9946, 0.004944, 0.9946, 0.02527, -0.004272, 0.2965, -0.004272, 0.2965, 0.9956, 0.02527, 0.9956, 0.2638, 0.1866, 0.1294, 0.7935, 0.1294, 0.7935, 0.2638, 0.1866, 0.5717, 0.6871, 0.3399, 0.8687, 0.799, 0.07111, 0.3399, 0.8687, 0.3395, 0.07037, 0.799, 0.07111, 0.5605, 0.9395, 0.6675, 0.7488, 0.5895, 0.718, 0.3399, 0.8687, 0.6652, 0.5183, 0.5717, 0.6871, 0.799, 0.07111, 0.6652, 0.5183, 0.799, 0.07111, 0.7993, 0.3749, 0.6652, 0.5183, 0.7993, 0.3749, 0.7321, 0.4802, 0.5717, 0.6871, 0.5895, 0.718, 0.3399, 0.8687, 0.5717, 0.6871, 0.799, 0.07111, 0.3399, 0.8687, 0.3399, 0.8687, 0.799, 0.07111, 0.3395, 0.07037, 0.5867, 0.7244, 0.6647, 0.7547, 0.5577, 0.9415, 0.3372, 0.8721, 0.6652, 0.5183, 0.799, 0.07111, 0.5717, 0.6871, 0.6652, 0.5183, 0.7993, 0.3749, 0.799, 0.07111, 0.6652, 0.5183, 0.7321, 0.4802, 0.7993, 0.3749, 0.5717, 0.6871, 0.3399, 0.8687, 0.5895, 0.718, 0.3372, 0.8721, 0.3367, 0.08954, 0.3367, 0.08954, 0.3372, 0.8721, 0.2661, 0.1938, 0.8246, 0.1871, 0.8246, 0.1871, 0.2661, 0.1938, 0.7961, 0.09027, 0.3367, 0.08954, 0.3367, 0.08954, 0.7961, 0.09027, 0.5895, 0.718, 0.5717, 0.6871, 0.5717, 0.6871, 0.5895, 0.718, 1.0, 1.0, 0.0, 1.0, 0.0, 0.0, 1.0, 0.0, 0.8669, 0.6356, 0.1331, 0.8129, 0.1331, 0.8129, 0.8669, 0.6356, 0.7993, 0.3749, 0.7321, 0.4802, 0.7321, 0.4802, 0.7993, 0.3749, 0.004944, 0.9946, 0.004944, 0.005432, 0.994, 0.005432, 0.994, 0.9946, 0.2965, -0.004272, 0.3199, -0.004272, 0.3199, 0.9956, 0.2965, 0.9956, 0.994, 0.005432, 0.004944, 0.005432, 0.004944, 0.9946, 0.994, 0.9946, 0.5895, 0.718, 0.6675, 0.7488, 0.6675, 0.7488, 0.5895, 0.718, 0.0, 0.0, 1.0, 0.0, 1.0, 1.0, 0.0, 1.0, 0.5867, 0.7244, 0.5688, 0.6942, 0.5688, 0.6942, 0.5867, 0.7244])
me_toobin.materials.append(mat_toobinmarqueeart)
me_toobin.materials.append(mat_toobinmonitorart)
me_toobin.materials.append(mat_toobinblack)
me_toobin.materials.append(mat_toobinblue)
me_toobin.materials.append(mat_toobinbuttonred)
me_toobin.materials.append(mat_toobinbuttonyellow)
me_toobin.materials.append(mat_toobincoinart)
me_toobin.materials.append(mat_toobincpoart)
me_toobin.materials.append(mat_toobincpoleftart)
me_toobin.materials.append(mat_toobincpoleftinside)
me_toobin.materials.append(mat_toobincpolefttmold)
me_toobin.materials.append(mat_toobincporightinside)
me_toobin.materials.append(mat_toobincporightart)
me_toobin.materials.append(mat_toobincporighttmold)
me_toobin.materials.append(mat_toobinsideleftart)
me_toobin.materials.append(mat_toobinsideleftinside)
me_toobin.materials.append(mat_toobinsidelefttmold)
me_toobin.materials.append(mat_toobinsiderightinside)
me_toobin.materials.append(mat_toobinsiderightart)
me_toobin.materials.append(mat_tobinsiderighttmold)
me_toobin.use_remesh_fix_poles = True
me_toobin.use_remesh_preserve_attributes = False
me_toobin.update()

# ---- objects
ob_toobin = bpy.data.objects.new('toobin', me_toobin)

# ---- transforms, parenting, visibility, modifiers, constraints
ob_toobin.location = (-0.01205, -0.2839, 0.895)
ob_toobin.rotation_euler = (1.571, 0.0, 0.0)
_m = ob_toobin.modifiers.new('Auto Smooth', 'NODES')
_m.node_group = ng_auto_smooth
_gi = [s.identifier for s in ng_auto_smooth.interface.items_tree if s.item_type == 'SOCKET' and s.in_out == 'INPUT']
_m[_gi[1]] = 1.047  # Angle
_m = ob_toobin.modifiers.new('WeightedNormal', 'WEIGHTED_NORMAL')
_m.keep_sharp = True

# ---- collection membership
scene.collection.objects.link(ob_toobin)

# ---- scene / render settings (as saved in the file)
scene.frame_start = 1; scene.frame_end = 250; scene.frame_set(1)
scene.render.engine = 'BLENDER_EEVEE_NEXT'
scene.cycles.use_denoising = False
scene.cycles.samples = 128
scene.cycles.sampling_pattern = 'TABULATED_SOBOL'
scene.cycles.use_adaptive_sampling = False
scene.cycles.use_light_tree = False
scene.view_settings.view_transform = 'Filmic'
bpy.context.view_layer.update()

# ---- added for rendering (the .blend has no active camera and no usable light): camera, sun
cam_auto = bpy.data.cameras.new('AutoCamera')
cam_auto.lens = 50.0
cam_auto.sensor_width = 36.0
cam_auto.clip_end = 1000.0
ob_auto_camera = bpy.data.objects.new('AutoCamera', cam_auto)
scene.collection.objects.link(ob_auto_camera)
ob_auto_camera.location = (1.97969, -2.46517, 2.49608)
ob_auto_camera.rotation_euler = (1.09748, -7.21219e-08, 0.694738)
scene.camera = ob_auto_camera
light_auto_sun = bpy.data.lights.new('AutoSun', 'SUN')
light_auto_sun.energy = 3.0
light_auto_sun.angle = 0.0523599
ob_auto_sun = bpy.data.objects.new('AutoSun', light_auto_sun)
scene.collection.objects.link(ob_auto_sun)
ob_auto_sun.rotation_euler = (0.872665, 0.174533, 0.523599)
bpy.context.view_layer.update()
